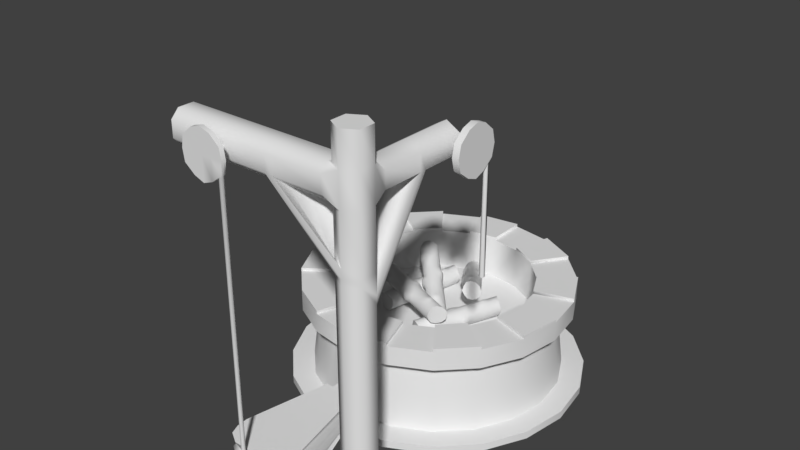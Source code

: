 # Source: Fireplace.blend  (saved by Blender 2.79.0; exported with 4.5.12 LTS)
import bpy
from mathutils import Matrix  # noqa: F401  (used for matrix-valued properties, if any)

bpy.ops.wm.read_factory_settings(use_empty=True)
scene = bpy.context.scene
scene.name = 'Scene'

# ---- collections
col_collection_1 = bpy.data.collections.new('Collection 1'); scene.collection.children.link(col_collection_1)

# ---- node groups
ng_auto_smooth = bpy.data.node_groups.new('Auto Smooth', 'GeometryNodeTree')
_s = ng_auto_smooth.interface.new_socket(name='Geometry', in_out='OUTPUT', socket_type='NodeSocketGeometry')
_s = ng_auto_smooth.interface.new_socket(name='Geometry', in_out='INPUT', socket_type='NodeSocketGeometry')
_s = ng_auto_smooth.interface.new_socket(name='Angle', in_out='INPUT', socket_type='NodeSocketFloat')
_s.subtype = 'ANGLE'
_s.min_value = 0.0
_s.max_value = 3.142
ng_auto_smooth.is_modifier = True
_N = ng_auto_smooth.nodes; _L = ng_auto_smooth.links
n0 = _N.new('NodeGroupOutput'); n0.name = 'Group Output'; n0.location = (480, -100)
n1 = _N.new('NodeGroupInput'); n1.name = 'Group Input'; n1.location = (-420, -300)
n2 = _N.new('NodeGroupInput'); n2.name = 'Group Input.001'; n2.location = (-60, -100)
n3 = _N.new('GeometryNodeSetShadeSmooth'); n3.name = 'Set Shade Smooth'; n3.location = (120, -100)
n3.domain = 'EDGE'
n4 = _N.new('GeometryNodeSetShadeSmooth'); n4.name = 'Set Shade Smooth.001'; n4.location = (300, -100)
n5 = _N.new('GeometryNodeInputMeshEdgeAngle'); n5.name = 'Edge Angle'; n5.location = (-420, -220)
n6 = _N.new('GeometryNodeInputEdgeSmooth'); n6.name = 'Is Edge Smooth'; n6.location = (-60, -160)
n7 = _N.new('GeometryNodeInputShadeSmooth'); n7.name = 'Is Face Smooth'; n7.location = (-240, -340)
n8 = _N.new('FunctionNodeBooleanMath'); n8.name = 'Boolean Math'; n8.location = (-60, -220)
n9 = _N.new('FunctionNodeCompare'); n9.name = 'Compare'; n9.location = (-240, -180)
n9.operation = 'LESS_EQUAL'
_L.new(n5.outputs[0], n9.inputs[0])
_L.new(n4.outputs[0], n0.inputs[0])
_L.new(n1.outputs[1], n9.inputs[1])
_L.new(n9.outputs[0], n8.inputs[0])
_L.new(n7.outputs[0], n8.inputs[1])
_L.new(n2.outputs[0], n3.inputs[0])
_L.new(n6.outputs[0], n3.inputs[1])
_L.new(n3.outputs[0], n4.inputs[0])
_L.new(n8.outputs[0], n3.inputs[2])
n0.is_active_output = True

# ---- world
world_world = bpy.data.worlds.new('World'); scene.world = world_world
world_world.color = (0.05088, 0.05088, 0.05088)
world_world.use_sun_shadow = False
world_world.sun_shadow_jitter_overblur = 0.0
world_world.cycles.sampling_method = 'MANUAL'

# ---- meshes
me_circle = bpy.data.meshes.new('Circle')
me_circle.from_pydata([(1.147e-07, 1.0, 0.7693), (-0.309, 0.9511, 0.7693), (-0.5878, 0.809, 0.7693), (-0.809, 0.5878, 0.7693), (-0.9511, 0.309, 0.7693), (-1.0, -3.537e-07, 0.7693), (-0.9511, -0.309, 0.7693), (-0.809, -0.5878, 0.7693), (-0.5878, -0.809, 0.7693), (-0.309, -0.9511, 0.7693), (4.406e-07, -1.0, 0.7693), (0.309, -0.9511, 0.7693), (0.5878, -0.809, 0.7693), (0.809, -0.5878, 0.7693), (0.9511, -0.309, 0.7693), (1.0, 6.557e-07, 0.7693), (0.9511, 0.309, 0.7693), (0.809, 0.5878, 0.7693), (0.5878, 0.809, 0.7693), (0.309, 0.9511, 0.7693), (1.147e-07, 1.0, 0.6243), (-0.309, 0.9511, 0.6243), (-0.5878, 0.809, 0.6243), (-0.809, 0.5878, 0.6243), (-0.9511, 0.309, 0.6243), (-1.0, -3.537e-07, 0.6243), (-0.9511, -0.309, 0.6243), (-0.809, -0.5878, 0.6243), (-0.5878, -0.809, 0.6243), (-0.309, -0.9511, 0.6243), (4.406e-07, -1.0, 0.6243), (0.309, -0.9511, 0.6243), (0.5878, -0.809, 0.6243), (0.809, -0.5878, 0.6243), (0.9511, -0.309, 0.6243), (1.0, 6.557e-07, 0.6243), (0.9511, 0.309, 0.6243), (0.809, 0.5878, 0.6243), (0.5878, 0.809, 0.6243), (0.309, 0.9511, 0.6243), (9.792e-08, 0.7058, 0.7693), (-0.2181, 0.6712, 0.7693), (-0.4148, 0.571, 0.7693), (-0.571, 0.4148, 0.7693), (-0.6712, 0.2181, 0.7693), (-0.7058, -2.535e-07, 0.7693), (-0.6712, -0.2181, 0.7693), (-0.571, -0.4148, 0.7693), (-0.4148, -0.571, 0.7693), (-0.2181, -0.6712, 0.7693), (3.279e-07, -0.7058, 0.7693), (0.2181, -0.6712, 0.7693), (0.4148, -0.571, 0.7693), (0.571, -0.4148, 0.7693), (0.6712, -0.2181, 0.7693), (0.7058, 4.589e-07, 0.7693), (0.6712, 0.2181, 0.7693), (0.571, 0.4148, 0.7693), (0.4148, 0.571, 0.7693), (0.2181, 0.6712, 0.7693), (1.066e-07, 0.8591, 0.6243), (-0.2655, 0.8171, 0.6243), (-0.505, 0.695, 0.6243), (-0.695, 0.505, 0.6243), (-0.8171, 0.2655, 0.6243), (-0.8591, -3.063e-07, 0.6243), (-0.8171, -0.2655, 0.6243), (-0.695, -0.505, 0.6243), (-0.505, -0.695, 0.6243), (-0.08406, -0.8829, 0.3263), (3.944e-07, -0.8964, 0.3263), (0.08406, -0.8829, 0.3263), (0.505, -0.695, 0.6243), (0.695, -0.505, 0.6243), (0.8171, -0.2655, 0.6243), (0.8591, 5.608e-07, 0.6243), (0.8171, 0.2655, 0.6243), (0.695, 0.505, 0.6243), (0.505, 0.695, 0.6243), (0.2655, 0.8171, 0.6243), (1.047e-07, 0.9275, 0.07571), (-0.2866, 0.8821, 0.07571), (-0.5452, 0.7503, 0.07571), (-0.7503, 0.5452, 0.07571), (-0.8821, 0.2866, 0.07571), (-0.9275, -3.308e-07, 0.07571), (-0.8821, -0.2866, 0.07571), (-0.7503, -0.5452, 0.07571), (-0.5452, -0.7503, 0.07571), (-0.08624, -0.8897, 0.2695), (3.938e-07, -0.9039, 0.2696), (0.08625, -0.8897, 0.2695), (0.5452, -0.7503, 0.07571), (0.7503, -0.5452, 0.07571), (0.8821, -0.2866, 0.07571), (0.9275, 6.053e-07, 0.07571), (0.8821, 0.2866, 0.07571), (0.7503, 0.5452, 0.07571), (0.5452, 0.7503, 0.07571), (0.2866, 0.8821, 0.07571), (9.792e-08, 0.7058, 0.4555), (-0.2181, 0.6712, 0.4555), (-0.4148, 0.571, 0.4555), (-0.571, 0.4148, 0.4555), (-0.6712, 0.2181, 0.4555), (-0.7058, -2.535e-07, 0.4555), (-0.6712, -0.2181, 0.4555), (-0.571, -0.4148, 0.4555), (-0.4148, -0.571, 0.4555), (-0.2181, -0.6712, 0.4555), (3.279e-07, -0.7058, 0.4555), (0.2181, -0.6712, 0.4555), (0.4148, -0.571, 0.4555), (0.571, -0.4148, 0.4555), (0.6712, -0.2181, 0.4555), (0.7058, 4.589e-07, 0.4555), (0.6712, 0.2181, 0.4555), (0.571, 0.4148, 0.4555), (0.4148, 0.571, 0.4555), (0.2181, 0.6712, 0.4555), (1.314e-07, 1.092, 0.07571), (-0.3374, 1.038, 0.07571), (-0.6417, 0.8832, 0.07571), (-0.8832, 0.6417, 0.07571), (-1.038, 0.3374, 0.07571), (-1.092, -3.705e-07, 0.07571), (-1.038, -0.3374, 0.07571), (-0.8832, -0.6417, 0.07571), (-0.6417, -0.8832, 0.07571), (-0.3374, -1.038, 0.07571), (4.872e-07, -1.092, 0.07571), (0.3374, -1.038, 0.07571), (0.6417, -0.8832, 0.07571), (0.8832, -0.6417, 0.07571), (1.038, -0.3374, 0.07571), (1.092, 7.314e-07, 0.07571), (1.038, 0.3374, 0.07571), (0.8832, 0.6417, 0.07571), (0.6417, 0.8832, 0.07571), (0.3374, 1.038, 0.07571), (1.314e-07, 1.092, 0.01996), (-0.3374, 1.038, 0.01996), (-0.6417, 0.8832, 0.01996), (-0.8832, 0.6417, 0.01996), (-1.038, 0.3374, 0.01996), (-1.092, -3.705e-07, 0.01996), (-1.038, -0.3374, 0.01996), (-0.8832, -0.6417, 0.01996), (-0.6417, -0.8832, 0.01996), (-0.3374, -1.038, 0.01996), (4.872e-07, -1.092, 0.01996), (0.3374, -1.038, 0.01996), (0.6417, -0.8832, 0.01996), (0.8832, -0.6417, 0.01996), (1.038, -0.3374, 0.01996), (1.092, 7.314e-07, 0.01996), (1.038, 0.3374, 0.01996), (0.8832, 0.6417, 0.01996), (0.6417, 0.8832, 0.01996), (0.3374, 1.038, 0.01996), (-0.309, 0.9511, 0.7919), (1.147e-07, 1.0, 0.7919), (-0.809, 0.5878, 0.7919), (-0.5878, 0.809, 0.7919), (-1.0, -3.537e-07, 0.7919), (-0.9511, 0.309, 0.7919), (-0.809, -0.5878, 0.7919), (-0.9511, -0.309, 0.7919), (-0.309, -0.9511, 0.7919), (-0.5878, -0.809, 0.7919), (0.309, -0.9511, 0.7919), (4.406e-07, -1.0, 0.7919), (0.809, -0.5878, 0.7919), (0.5878, -0.809, 0.7919), (1.0, 6.557e-07, 0.7919), (0.9511, -0.309, 0.7919), (0.809, 0.5878, 0.7919), (0.9511, 0.309, 0.7919), (0.309, 0.9511, 0.7919), (0.5878, 0.809, 0.7919), (-0.2181, 0.6712, 0.7919), (9.792e-08, 0.7058, 0.7919), (-0.571, 0.4148, 0.7919), (-0.4148, 0.571, 0.7919), (-0.7058, -2.535e-07, 0.7919), (-0.6712, 0.2181, 0.7919), (-0.571, -0.4148, 0.7919), (-0.6712, -0.2181, 0.7919), (-0.2181, -0.6712, 0.7919), (-0.4148, -0.571, 0.7919), (0.2181, -0.6712, 0.7919), (3.279e-07, -0.7058, 0.7919), (0.571, -0.4148, 0.7919), (0.4148, -0.571, 0.7919), (0.7058, 4.589e-07, 0.7919), (0.6712, -0.2181, 0.7919), (0.571, 0.4148, 0.7919), (0.6712, 0.2181, 0.7919), (0.2181, 0.6712, 0.7919), (0.4148, 0.571, 0.7919), (3.865e-07, -0.8591, 0.6243), (-0.2655, -0.8171, 0.6243), (0.2655, -0.8171, 0.6243), (4.069e-07, -0.9275, 0.07571), (-0.2866, -0.8821, 0.07571), (0.2866, -0.8821, 0.07571), (5.405e-07, -1.07, 0.2696), (5.411e-07, -1.07, 0.3263), (-0.08406, -1.07, 0.3263), (0.08406, -1.07, 0.3263), (-0.08624, -1.07, 0.2695), (0.08625, -1.07, 0.2695), (5.571e-07, -1.07, 0.1761), (5.579e-07, -1.07, 0.3456), (-0.1183, -1.07, 0.3456), (0.1183, -1.07, 0.3456), (-0.1214, -1.07, 0.1759), (0.1214, -1.07, 0.1759), (5.677e-07, -1.693, 0.01996), (5.686e-07, -1.693, 0.3456), (-0.2488, -1.693, 0.3456), (0.2488, -1.693, 0.3456), (-0.2553, -1.693, 0.01974), (0.2553, -1.693, 0.01974), (5.677e-07, -1.904, 0.01996), (5.686e-07, -1.904, 0.3456), (-0.0149, -1.951, 0.0367), (0.006702, -1.938, 0.0367), (0.2433, -1.779, 0.3456), (0.2497, -1.779, 0.01974), (5.64e-07, -1.779, 0.01996), (5.648e-07, -1.779, 0.3456), (-0.2497, -1.779, 0.01974), (-0.2433, -1.779, 0.3456), (0.2154, -1.85, 0.3456), (5.738e-07, -1.85, 0.3456), (-0.221, -1.85, 0.01974), (0.221, -1.85, 0.01974), (5.728e-07, -1.85, 0.01996), (-0.2154, -1.85, 0.3456), (-0.0077, -1.938, 0.0367), (-0.1283, -1.904, 0.3456), (0.1283, -1.904, 0.3456), (-0.1316, -1.904, 0.01974), (0.1316, -1.904, 0.01974), (0.006702, -1.963, 0.0367), (-0.0077, -1.963, 0.0367), (0.0139, -1.951, 0.0367), (0.7509, -1.596, 0.01974), (0.7509, -1.596, 2.679), (0.85, -1.653, 0.01974), (0.85, -1.653, 2.679), (0.85, -1.768, 0.01974), (0.85, -1.768, 2.679), (0.7509, -1.825, 0.01974), (0.7509, -1.825, 2.679), (0.6517, -1.768, 0.01974), (0.6517, -1.768, 2.679), (0.6517, -1.653, 0.01974), (0.6517, -1.653, 2.679), (0.7509, -1.596, 2.221), (0.85, -1.653, 2.221), (0.85, -1.768, 2.221), (0.7509, -1.825, 2.221), (0.6517, -1.768, 2.221), (0.6517, -1.653, 2.221), (0.7509, -1.596, 2.453), (0.85, -1.653, 2.453), (0.85, -1.768, 2.453), (0.7509, -1.825, 2.453), (0.6517, -1.768, 2.453), (0.6517, -1.653, 2.453), (0.85, -1.575, 2.395), (0.85, -1.575, 2.279), (0.6517, -1.575, 2.395), (0.6517, -1.575, 2.279), (0.7509, -1.575, 2.221), (0.7509, -1.575, 2.453), (0.85, -0.9497, 2.345), (0.85, -0.9497, 2.329), (0.6517, -0.932, 2.395), (0.6517, -0.932, 2.279), (0.7509, -0.932, 2.221), (0.7509, -0.932, 2.453), (0.6517, -0.9961, 2.279), (0.7509, -0.9961, 2.221), (0.85, -0.9784, 2.329), (0.85, -0.9784, 2.345), (0.7509, -0.9961, 2.453), (0.6517, -0.9961, 2.395), (0.85, -0.932, 2.395), (0.85, -0.932, 2.279), (0.85, -0.9961, 2.279), (0.85, -0.9961, 2.395), (0.6517, -0.9641, 2.279), (0.85, -0.9641, 2.279), (0.7509, -0.9641, 2.453), (0.7509, -0.9641, 2.221), (0.85, -0.9641, 2.395), (0.6517, -0.9641, 2.395), (0.85, -0.9641, 2.32), (0.85, -0.9641, 2.353), (0.9427, -0.9497, 2.345), (0.9427, -0.9497, 2.329), (0.9427, -0.9641, 2.32), (0.9427, -0.9641, 2.353), (0.9427, -0.9784, 2.345), (0.9427, -0.9784, 2.329), (0.9427, -0.818, 2.421), (0.9504, -0.8297, 2.246), (0.9504, -0.8475, 2.236), (0.9427, -0.9641, 2.506), (0.9427, -1.11, 2.421), (0.9427, -1.11, 2.253), (0.9886, -0.818, 2.421), (0.9809, -0.8297, 2.246), (0.9809, -0.8475, 2.236), (0.9886, -0.9641, 2.506), (0.9886, -1.11, 2.421), (0.9886, -1.11, 2.253), (0.6251, -1.825, 2.395), (0.6251, -1.825, 2.279), (0.6251, -1.768, 2.453), (0.6251, -1.768, 2.221), (0.6251, -1.653, 2.453), (0.6251, -1.653, 2.221), (0.6251, -1.596, 2.395), (0.6251, -1.596, 2.279), (-0.5484, -1.825, 2.395), (-0.5484, -1.825, 2.279), (-0.5484, -1.768, 2.453), (-0.5484, -1.768, 2.221), (-0.5484, -1.653, 2.453), (-0.5484, -1.653, 2.221), (-0.5484, -1.596, 2.395), (-0.5484, -1.596, 2.279), (-0.1021, -1.653, 2.453), (-0.1021, -1.596, 2.395), (-0.1021, -1.768, 2.453), (-0.1115, -1.825, 2.349), (-0.1115, -1.825, 2.324), (-0.1021, -1.768, 2.221), (-0.1021, -1.653, 2.221), (-0.1021, -1.596, 2.279), (-0.1639, -1.596, 2.395), (-0.1639, -1.768, 2.453), (-0.1545, -1.825, 2.324), (-0.1639, -1.653, 2.221), (-0.1639, -1.653, 2.453), (-0.1545, -1.825, 2.349), (-0.1639, -1.768, 2.221), (-0.1639, -1.596, 2.279), (-0.133, -1.653, 2.453), (-0.133, -1.825, 2.362), (-0.133, -1.768, 2.221), (-0.133, -1.596, 2.279), (-0.133, -1.596, 2.395), (-0.133, -1.768, 2.453), (-0.133, -1.825, 2.312), (-0.133, -1.653, 2.221), (-0.133, -1.825, 2.395), (-0.1021, -1.825, 2.395), (-0.1021, -1.825, 2.279), (-0.133, -1.825, 2.279), (-0.1639, -1.825, 2.279), (-0.1639, -1.825, 2.395), (-0.133, -1.935, 2.362), (-0.133, -1.935, 2.312), (-0.1115, -1.935, 2.349), (-0.1115, -1.935, 2.324), (-0.1545, -1.935, 2.324), (-0.1545, -1.935, 2.349), (-0.133, -1.935, 2.506), (-0.00826, -1.938, 2.233), (0.01431, -1.935, 2.421), (0.005258, -1.938, 2.24), (-0.2803, -1.935, 2.253), (-0.2803, -1.935, 2.421), (-0.133, -1.967, 2.506), (-0.00826, -1.965, 2.233), (0.01431, -1.967, 2.421), (0.005258, -1.965, 2.24), (-0.2803, -1.967, 2.253), (-0.2803, -1.967, 2.421), (0.2615, -1.653, 2.453), (0.2615, -1.825, 2.395), (0.3146, -1.768, 2.221), (0.2615, -1.596, 2.279), (0.2615, -1.596, 2.395), (0.2615, -1.768, 2.453), (0.2615, -1.825, 2.279), (0.3275, -1.653, 2.221), (0.2089, -1.596, 2.395), (0.2089, -1.768, 2.453), (0.2089, -1.825, 2.279), (0.2089, -1.653, 2.221), (0.2089, -1.653, 2.453), (0.2089, -1.825, 2.395), (0.2089, -1.768, 2.221), (0.2089, -1.596, 2.279), (0.85, -1.653, 1.817), (0.85, -1.768, 1.817), (0.7509, -1.825, 1.817), (0.6517, -1.768, 1.783), (0.6517, -1.653, 1.783), (0.7509, -1.596, 1.838), (0.7509, -1.596, 1.882), (0.85, -1.653, 1.882), (0.85, -1.768, 1.882), (0.7509, -1.825, 1.882), (0.6517, -1.768, 1.852), (0.6517, -1.653, 1.936), (0.7509, -1.34, 2.221), (0.85, -1.285, 2.395), (0.6517, -1.285, 2.395), (0.6517, -1.285, 2.279), (0.85, -1.285, 2.279), (0.7509, -1.285, 2.453), (0.6517, -1.24, 2.279), (0.85, -1.24, 2.279), (0.7509, -1.24, 2.453), (0.7509, -1.24, 2.221), (0.85, -1.24, 2.395), (0.6517, -1.24, 2.395), (0.85, -1.653, 1.624), (0.85, -1.768, 1.718), (0.7509, -1.825, 1.718), (0.6517, -1.768, 1.718), (0.6517, -1.653, 1.624), (0.7509, -1.596, 1.624), (0.7509, -1.595, 1.802), (0.85, -1.653, 1.677), (0.85, -1.768, 1.772), (0.7509, -1.825, 1.772), (0.6517, -1.768, 1.772), (0.6517, -1.653, 1.677), (-0.2803, -1.951, 2.421), (-0.133, -1.951, 2.506), (-0.01502, -1.951, 2.229), (-0.2803, -1.951, 2.253), (0.01431, -1.951, 2.421), (0.01202, -1.951, 2.244), (0.01431, -1.935, 2.253), (-0.133, -1.935, 2.168), (0.01431, -1.967, 2.253), (-0.133, -1.967, 2.168), (-0.133, -1.951, 2.168), (0.01431, -1.951, 2.253), (0.9657, -0.9641, 2.506), (0.9657, -0.818, 2.421), (0.9657, -1.11, 2.253), (0.9657, -1.11, 2.421), (0.9657, -0.8208, 2.251), (0.9657, -0.8564, 2.23), (0.9427, -0.9641, 2.168), (0.9427, -0.818, 2.253), (0.9886, -0.9641, 2.168), (0.9886, -0.818, 2.253), (0.9657, -0.818, 2.253), (0.9657, -0.9641, 2.168), (0.9657, -0.8208, 1.481), (0.9657, -0.8564, 1.481), (0.9504, -0.8475, 1.481), (0.9504, -0.8297, 1.481), (0.9809, -0.8475, 1.481), (0.9809, -0.8297, 1.481), (-0.1203, -1.07, 0.1939), (-0.1193, -1.07, 0.2241), (0.1203, -1.07, 0.1939), (0.1193, -1.07, 0.2241), (-0.2187, -1.693, 0.08037), (-0.2508, -1.693, 0.1219), (0.2187, -1.693, 0.08037), (0.2508, -1.693, 0.1219), (-0.1128, -1.875, 0.08037), (-0.1293, -1.904, 0.1219), (0.1128, -1.875, 0.08037), (0.1293, -1.904, 0.1219), (-0.2139, -1.767, 0.08037), (-0.2453, -1.779, 0.1219), (0.2453, -1.779, 0.1219), (0.2139, -1.767, 0.08037), (-0.1893, -1.829, 0.08037), (-0.2172, -1.85, 0.1219), (0.2172, -1.85, 0.1219), (0.1893, -1.829, 0.08037), (5.683e-07, -1.904, 0.122), (5.58e-07, -1.875, 0.08051), (-0.119, -1.07, 0.2555), (-0.1188, -1.07, 0.2877), (-0.1186, -1.07, 0.318), (0.119, -1.07, 0.2555), (0.1188, -1.07, 0.2877), (0.1186, -1.07, 0.318), (-0.2165, -1.693, 0.1797), (-0.2498, -1.693, 0.2391), (-0.2156, -1.693, 0.2792), (0.2165, -1.693, 0.1797), (0.2498, -1.693, 0.2391), (0.2156, -1.693, 0.2792), (-0.1116, -1.875, 0.1797), (-0.1288, -1.904, 0.2391), (-0.1111, -1.875, 0.2792), (0.1116, -1.875, 0.1797), (0.1288, -1.904, 0.2391), (0.1111, -1.875, 0.2792), (-0.2117, -1.767, 0.1797), (-0.2443, -1.779, 0.2391), (-0.2108, -1.767, 0.2792), (-0.1874, -1.829, 0.1797), (-0.2162, -1.85, 0.2391), (-0.1866, -1.829, 0.2792), (0.2108, -1.767, 0.2792), (0.2443, -1.779, 0.2391), (0.2117, -1.767, 0.1797), (0.1866, -1.829, 0.2792), (0.2162, -1.85, 0.2391), (0.1874, -1.829, 0.1797), (5.585e-07, -1.875, 0.2793), (5.685e-07, -1.904, 0.2391), (5.584e-07, -1.875, 0.1798), (-0.2066, -1.935, 2.484), (-0.2066, -1.967, 2.484), (-0.2066, -1.951, 2.484), (-0.2066, -1.935, 2.195), (-0.2066, -1.967, 2.195), (-0.2066, -1.951, 2.195), (-0.05934, -1.935, 2.484), (-0.05934, -1.967, 2.484), (-0.05934, -1.951, 2.484), (-0.05934, -1.935, 2.195), (-0.05934, -1.967, 2.195), (-0.05934, -1.936, 2.195), (-0.05934, -1.966, 2.195), (-0.05934, -1.951, 2.195), (-0.0665, -1.935, 2.299), (-0.0631, -1.935, 2.377), (-0.2066, -1.935, 2.295), (-0.2066, -1.935, 2.379), (0.02756, -1.935, 2.337), (-0.2935, -1.935, 2.337), (0.02756, -1.967, 2.337), (-0.2935, -1.967, 2.337), (0.02756, -1.951, 2.337), (-0.2935, -1.951, 2.337), (-0.2066, -1.967, 2.337), (-0.133, -1.967, 2.337), (-0.05934, -1.967, 2.337), (-0.06485, -1.935, 2.337), (-0.2066, -1.935, 2.337), (0.9427, -1.037, 2.484), (0.9886, -1.037, 2.484), (0.9657, -1.037, 2.484), (0.9427, -0.891, 2.484), (0.9886, -0.891, 2.484), (0.9657, -0.891, 2.484), (0.9427, -1.037, 2.195), (0.9886, -1.037, 2.195), (0.9657, -1.037, 2.195), (0.9427, -0.891, 2.195), (0.9886, -0.891, 2.195), (0.9466, -0.891, 2.195), (0.9848, -0.891, 2.195), (0.9657, -0.891, 2.195), (0.9427, -0.891, 2.295), (0.9427, -0.891, 2.379), (0.9427, -1.037, 2.295), (0.9427, -1.037, 2.379), (0.9427, -0.7978, 2.337), (0.9427, -1.13, 2.337), (0.9886, -0.7978, 2.337), (0.9886, -1.13, 2.337), (0.9657, -0.7978, 2.337), (0.9657, -1.13, 2.337), (0.9886, -1.037, 2.337), (0.9886, -0.9641, 2.337), (0.9886, -0.891, 2.337), (0.9427, -0.891, 2.337), (0.9427, -1.037, 2.337)], [], [(11, 10, 30, 31), (4, 3, 23, 24), (19, 18, 38, 39), (12, 11, 31, 32), (5, 4, 24, 25), (0, 19, 39, 20), (13, 12, 32, 33), (6, 5, 25, 26), (14, 13, 33, 34), (7, 6, 26, 27), (15, 14, 34, 35), (8, 7, 27, 28), (1, 0, 20, 21), (16, 15, 35, 36), (9, 8, 28, 29), (2, 1, 21, 22), (17, 16, 36, 37), (10, 9, 29, 30), (3, 2, 22, 23), (18, 17, 37, 38), (59, 58, 199, 198), (3, 4, 44, 43), (54, 14, 175, 195), (11, 12, 52, 51), (45, 44, 185, 184), (19, 0, 40, 59), (10, 11, 170, 171), (5, 6, 46, 45), (13, 14, 54, 53), (46, 6, 167, 187), (57, 56, 197, 196), (7, 8, 48, 47), (13, 53, 192, 172), (15, 16, 56, 55), (43, 42, 183, 182), (1, 2, 42, 41), (8, 9, 168, 169), (9, 10, 50, 49), (40, 0, 161, 181), (17, 18, 58, 57), (26, 25, 65, 66), (34, 33, 73, 74), (27, 26, 66, 67), (35, 34, 74, 75), (28, 27, 67, 68), (21, 20, 60, 61), (36, 35, 75, 76), (29, 28, 68, 201), (22, 21, 61, 62), (37, 36, 76, 77), (30, 29, 201, 200), (23, 22, 62, 63), (38, 37, 77, 78), (31, 30, 200, 202), (24, 23, 63, 64), (39, 38, 78, 79), (32, 31, 202, 72), (25, 24, 64, 65), (20, 39, 79, 60), (33, 32, 72, 73), (42, 43, 103, 102), (57, 58, 118, 117), (50, 51, 111, 110), (43, 44, 104, 103), (58, 59, 119, 118), (51, 52, 112, 111), (44, 45, 105, 104), (59, 40, 100, 119), (52, 53, 113, 112), (45, 46, 106, 105), (53, 54, 114, 113), (46, 47, 107, 106), (54, 55, 115, 114), (47, 48, 108, 107), (40, 41, 101, 100), (55, 56, 116, 115), (48, 49, 109, 108), (41, 42, 102, 101), (56, 57, 117, 116), (49, 50, 110, 109), (101, 109, 110, 100), (102, 108, 109, 101), (103, 107, 108, 102), (104, 106, 107, 103), (105, 106, 104), (111, 119, 100, 110), (112, 118, 119, 111), (113, 117, 118, 112), (114, 116, 117, 113), (115, 116, 114), (99, 98, 138, 139), (92, 205, 131, 132), (85, 84, 124, 125), (80, 99, 139, 120), (93, 92, 132, 133), (86, 85, 125, 126), (94, 93, 133, 134), (87, 86, 126, 127), (95, 94, 134, 135), (88, 87, 127, 128), (81, 80, 120, 121), (96, 95, 135, 136), (204, 88, 128, 129), (82, 81, 121, 122), (97, 96, 136, 137), (203, 204, 129, 130), (83, 82, 122, 123), (98, 97, 137, 138), (205, 203, 130, 131), (84, 83, 123, 124), (124, 123, 143, 144), (139, 138, 158, 159), (132, 131, 151, 152), (125, 124, 144, 145), (120, 139, 159, 140), (133, 132, 152, 153), (126, 125, 145, 146), (134, 133, 153, 154), (127, 126, 146, 147), (135, 134, 154, 155), (128, 127, 147, 148), (121, 120, 140, 141), (136, 135, 155, 156), (129, 128, 148, 149), (122, 121, 141, 142), (137, 136, 156, 157), (130, 129, 149, 150), (123, 122, 142, 143), (138, 137, 157, 158), (131, 130, 150, 151), (171, 170, 190, 191), (179, 178, 198, 199), (165, 164, 184, 185), (173, 172, 192, 193), (167, 166, 186, 187), (175, 174, 194, 195), (161, 160, 180, 181), (169, 168, 188, 189), (177, 176, 196, 197), (163, 162, 182, 183), (7, 47, 186, 166), (12, 13, 172, 173), (47, 46, 187, 186), (15, 55, 194, 174), (50, 10, 171, 191), (0, 1, 160, 161), (48, 8, 169, 189), (11, 51, 190, 170), (14, 15, 174, 175), (49, 48, 189, 188), (1, 41, 180, 160), (3, 43, 182, 162), (2, 3, 162, 163), (56, 16, 177, 197), (44, 4, 165, 185), (16, 17, 176, 177), (51, 50, 191, 190), (9, 49, 188, 168), (58, 18, 179, 199), (4, 5, 164, 165), (42, 2, 163, 183), (19, 59, 198, 178), (18, 19, 178, 179), (53, 52, 193, 192), (17, 57, 196, 176), (52, 12, 173, 193), (6, 7, 166, 167), (41, 40, 181, 180), (5, 45, 184, 164), (55, 54, 195, 194), (66, 86, 87, 67), (73, 93, 94, 74), (65, 85, 86, 66), (72, 92, 93, 73), (79, 99, 80, 60), (64, 84, 85, 65), (202, 205, 92, 72), (78, 98, 99, 79), (63, 83, 84, 64), (89, 90, 206, 210), (77, 97, 98, 78), (62, 82, 83, 63), (69, 89, 210, 208), (76, 96, 97, 77), (61, 81, 82, 62), (68, 88, 204, 201), (75, 95, 96, 76), (60, 80, 81, 61), (67, 87, 88, 68), (74, 94, 95, 75), (69, 70, 200, 201), (70, 71, 202, 200), (90, 89, 204, 203), (91, 90, 203, 205), (89, 69, 201, 204), (71, 91, 205, 202), (481, 480, 484, 485), (229, 481, 485, 237), (70, 69, 208, 207), (91, 71, 209, 211), (90, 91, 211, 206), (71, 70, 207, 209), (216, 212, 218, 222), (466, 216, 222, 470), (486, 487, 476, 477), (520, 486, 477, 503), (475, 474, 487, 486), (500, 475, 486, 520), (238, 237, 244, 224), (515, 234, 242, 505), (213, 214, 220, 219), (493, 215, 221, 499), (212, 217, 223, 218), (215, 213, 219, 221), (234, 235, 225, 242), (482, 236, 243, 474), (236, 238, 224, 243), (235, 239, 241, 225), (219, 220, 233, 231), (222, 218, 230, 232), (470, 222, 232, 478), (221, 219, 231, 228), (499, 221, 228, 512), (218, 223, 229, 230), (231, 233, 239, 235), (232, 230, 238, 236), (478, 232, 236, 482), (228, 231, 235, 234), (512, 228, 234, 515), (230, 229, 237, 238), (247, 441, 381, 245), (227, 375, 441, 247), (487, 224, 244, 476), (474, 243, 224, 487), (226, 438, 373, 240), (240, 373, 375, 227), (246, 379, 438, 226), (245, 381, 379, 246), (266, 249, 251, 267), (267, 251, 253, 268), (268, 253, 255, 269), (269, 255, 257, 270), (270, 257, 259, 271), (271, 259, 249, 266), (254, 256, 258, 248), (248, 250, 252, 254), (257, 255, 249, 259), (251, 249, 255, 253), (411, 265, 260, 406), (410, 264, 265, 411), (409, 263, 264, 410), (408, 262, 263, 409), (407, 261, 262, 408), (406, 260, 261, 407), (271, 266, 277, 274), (274, 275, 327, 326), (265, 264, 323, 325), (262, 268, 269, 263), (261, 267, 268, 262), (261, 260, 276, 273), (301, 287, 306, 305), (297, 294, 281, 282), (269, 270, 322, 320), (266, 267, 272, 277), (267, 261, 273, 272), (260, 265, 275, 276), (281, 280, 283, 282), (282, 283, 290, 291), (299, 296, 283, 280), (295, 297, 282, 291), (294, 299, 280, 281), (296, 298, 290, 283), (420, 422, 293, 288), (418, 423, 289, 284), (419, 421, 285, 292), (423, 420, 288, 289), (421, 418, 284, 285), (422, 419, 292, 293), (278, 279, 291, 290), (300, 286, 292, 295), (301, 278, 290, 298), (286, 287, 293, 292), (287, 301, 298, 293), (279, 300, 295, 291), (288, 293, 298, 296), (284, 289, 299, 294), (292, 285, 297, 295), (289, 288, 296, 299), (285, 284, 294, 297), (278, 301, 305, 302), (550, 567, 312), (566, 556, 313), (279, 278, 302, 303), (286, 300, 304, 307), (287, 286, 307, 306), (300, 279, 303, 304), (573, 450, 319, 571), (555, 448, 317, 554), (577, 565, 308, 568), (565, 553, 308), (578, 566, 313, 569), (559, 564, 455), (576, 560, 457, 570), (574, 557, 456, 575), (452, 315, 465, 460), (558, 459, 456, 557), (552, 451, 318, 551), (572, 449, 314, 570), (350, 364, 329, 331), (365, 345, 330, 328), (348, 344, 334, 332), (263, 269, 320, 321), (275, 265, 325, 327), (264, 263, 321, 323), (270, 271, 324, 322), (271, 274, 326, 324), (331, 330, 332, 333), (329, 328, 330, 331), (333, 332, 334, 335), (364, 365, 328, 329), (351, 347, 333, 335), (344, 351, 335, 334), (345, 348, 332, 330), (347, 350, 331, 333), (395, 398, 341, 342), (393, 396, 336, 338), (392, 399, 343, 337), (399, 395, 342, 343), (394, 397, 361, 362), (396, 392, 337, 336), (397, 393, 338, 361), (398, 394, 362, 341), (359, 354, 350, 347), (357, 352, 348, 345), (356, 355, 351, 344), (355, 359, 347, 351), (339, 353, 366, 368), (352, 356, 344, 348), (360, 357, 345, 365), (354, 363, 364, 350), (341, 362, 363, 354), (361, 338, 357, 360), (336, 337, 356, 352), (346, 358, 367, 370), (343, 342, 359, 355), (337, 343, 355, 356), (338, 336, 352, 357), (342, 341, 354, 359), (353, 339, 361, 360), (339, 340, 362, 361), (358, 346, 364, 363), (346, 349, 365, 364), (349, 353, 360, 365), (340, 358, 363, 362), (530, 535, 442), (536, 527, 374), (358, 340, 369, 367), (349, 346, 370, 371), (340, 339, 368, 369), (353, 349, 371, 366), (526, 446, 445, 525), (523, 436, 383, 522), (549, 537, 376, 540), (548, 536, 374, 539), (521, 538, 377), (537, 524, 376), (545, 522, 383, 542), (547, 528, 378, 546), (529, 437, 378, 528), (544, 439, 382, 542), (543, 440, 380, 541), (323, 321, 390, 386), (320, 322, 389, 385), (324, 326, 388, 384), (321, 320, 385, 390), (327, 325, 391, 387), (326, 327, 387, 388), (322, 324, 384, 389), (325, 323, 386, 391), (385, 389, 393, 397), (384, 388, 392, 396), (390, 385, 397, 394), (388, 387, 399, 392), (389, 384, 396, 393), (430, 405, 400, 431), (431, 400, 401, 432), (432, 401, 402, 433), (433, 402, 403, 434), (405, 406, 407, 400), (400, 407, 408, 401), (401, 408, 409, 402), (402, 409, 390, 394), (404, 403, 398, 395), (409, 410, 386, 390), (410, 411, 391, 386), (405, 404, 395, 399), (403, 402, 394, 398), (411, 406, 387, 391), (406, 405, 399, 387), (272, 273, 416, 413), (276, 275, 415, 412), (274, 277, 417, 414), (273, 276, 412, 416), (275, 274, 414, 415), (277, 272, 413, 417), (413, 416, 419, 422), (414, 417, 420, 423), (415, 414, 423, 418), (417, 413, 422, 420), (434, 403, 404, 435), (430, 431, 416, 412), (429, 428, 418, 421), (431, 424, 419, 416), (428, 435, 415, 418), (248, 429, 424, 250), (250, 424, 425, 252), (252, 425, 426, 254), (254, 426, 427, 256), (256, 427, 428, 258), (258, 428, 429, 248), (424, 429, 421, 419), (424, 431, 432, 425), (425, 432, 433, 426), (426, 433, 434, 427), (427, 434, 435, 428), (435, 430, 412, 415), (435, 404, 405, 430), (539, 374, 440, 543), (540, 376, 439, 544), (527, 372, 437, 529), (521, 377, 436, 523), (524, 443, 446, 526), (530, 532, 443), (533, 531, 445), (534, 533, 445, 446), (381, 441, 447, 444), (532, 534, 446, 443), (441, 375, 442, 447), (568, 308, 449, 572), (550, 312, 451, 552), (556, 454, 459, 558), (309, 452, 460, 463), (553, 311, 448, 555), (569, 313, 450, 573), (559, 561, 454), (562, 560, 456), (315, 452, 458, 457), (561, 563, 459, 454), (452, 309, 455, 458), (563, 562, 456, 459), (461, 460, 465, 464), (462, 463, 460, 461), (310, 309, 463, 462), (316, 453, 461, 464), (453, 310, 462, 461), (315, 316, 464, 465), (506, 479, 483, 509), (479, 478, 482, 483), (223, 472, 481, 229), (472, 473, 480, 481), (494, 471, 479, 506), (471, 470, 478, 479), (509, 483, 475, 500), (483, 482, 474, 475), (217, 468, 472, 223), (468, 469, 473, 472), (237, 485, 476, 244), (485, 484, 477, 476), (488, 467, 471, 494), (467, 466, 470, 471), (214, 490, 496, 220), (510, 501, 502, 511), (489, 488, 494, 495), (239, 511, 502, 241), (495, 507, 508, 496), (510, 509, 500, 501), (220, 496, 508, 233), (507, 510, 511, 508), (495, 494, 506, 507), (233, 508, 511, 239), (512, 515, 516, 513), (507, 506, 509, 510), (480, 514, 517, 484), (514, 513, 516, 517), (498, 499, 512, 513), (473, 497, 514, 480), (497, 498, 513, 514), (492, 493, 499, 498), (469, 491, 497, 473), (491, 492, 498, 497), (515, 505, 504, 516), (484, 517, 503, 477), (517, 516, 504, 503), (501, 519, 518, 502), (241, 502, 518, 225), (518, 519, 504, 505), (501, 500, 520, 519), (225, 518, 505, 242), (519, 520, 503, 504), (489, 495, 496, 490), (372, 521, 523, 437), (437, 523, 522, 378), (376, 524, 526, 439), (439, 526, 525, 382), (374, 527, 529, 440), (440, 529, 528, 380), (373, 438, 534, 532), (438, 379, 533, 534), (379, 381, 444, 531, 533), (375, 373, 532, 530, 442), (541, 380, 528, 547), (368, 536, 548), (367, 369, 535, 530, 443), (368, 366, 372, 527, 536), (370, 537, 549), (370, 367, 443, 524, 537), (366, 371, 538, 521, 372), (546, 378, 522, 545), (377, 540, 544, 436), (442, 539, 543, 447), (447, 543, 541, 444), (436, 544, 542, 383), (531, 547, 546, 445), (445, 546, 545, 525), (525, 545, 542, 382), (444, 541, 547, 531), (538, 549, 540, 377), (369, 368, 548), (535, 548, 539, 442), (535, 369, 548), (538, 371, 549), (371, 370, 549), (311, 550, 552, 448), (448, 552, 551, 317), (308, 553, 555, 449), (449, 555, 554, 314), (313, 556, 558, 450), (450, 558, 557, 319), (453, 316, 562, 563), (310, 453, 563, 561), (316, 315, 457, 560, 562), (309, 310, 561, 559, 455), (575, 456, 560, 576), (302, 565, 577), (304, 303, 564, 559, 454), (302, 305, 311, 553, 565), (307, 566, 578), (307, 304, 454, 556, 566), (305, 306, 567, 550, 311), (571, 319, 557, 574), (312, 569, 573, 451), (455, 568, 572, 458), (458, 572, 570, 457), (451, 573, 571, 318), (317, 575, 576, 554), (551, 574, 575, 317), (318, 571, 574, 551), (554, 576, 570, 314), (303, 302, 577), (564, 577, 568, 455), (564, 303, 577), (567, 578, 569, 312), (567, 306, 578), (306, 307, 578)])
me_circle.polygons.foreach_set('use_smooth', [True] * 564)
_k = set([(470, 478), (472, 481), (474, 482), (474, 487), (476, 485), (476, 487), (478, 482), (481, 485), (494, 506), (496, 508), (497, 514), (499, 512), (500, 509), (500, 520), (502, 511), (502, 518), (503, 517), (503, 520), (505, 515), (505, 518), (506, 509), (508, 511), (512, 515), (514, 517)])
me_circle.attributes.new('sharp_edge', 'BOOLEAN', 'EDGE').data.foreach_set('value', [ (min(e.vertices), max(e.vertices)) in _k for e in me_circle.edges])
me_circle.use_remesh_preserve_volume = False
me_circle.use_remesh_preserve_attributes = False
me_circle.use_mirror_vertex_groups = False
me_circle.update()
me_cylinder_000 = bpy.data.meshes.new('Cylinder.000')
me_cylinder_000.from_pydata([(0.001722, 0.1394, -0.6807), (-2.565e-08, 0.1394, 0.6901), (0.06969, 0.1207, -0.6606), (0.06969, 0.1207, 0.6901), (0.1082, 0.06969, -0.6572), (0.1207, 0.06969, 0.6561), (0.1394, -1.444e-07, -0.662), (0.1394, -9.892e-08, 0.6561), (0.1082, -0.06969, -0.6572), (0.1207, -0.06969, 0.6706), (0.06969, -0.1207, -0.6606), (0.06969, -0.1207, 0.6706), (0.001722, -0.1394, -0.6807), (-4.601e-09, -0.1394, 0.6706), (-0.06969, -0.1207, -0.7132), (-0.06969, -0.1207, 0.6706), (-0.1207, -0.06969, -0.7418), (-0.1207, -0.06969, 0.6592), (-0.1394, -2.066e-07, -0.7418), (-0.1394, -1.576e-07, 0.6567), (-0.1207, 0.06969, -0.7418), (-0.1207, 0.06969, 0.6567), (-0.06969, 0.1207, -0.7132), (-0.06969, 0.1207, 0.6773), (-2.565e-08, 0.1394, 0.1521), (0.06969, 0.1207, 0.1521), (0.1207, 0.06969, 0.1521), (0.1394, -1.162e-07, 0.1521), (0.1207, -0.06969, 0.1521), (0.06969, -0.1207, 0.1521), (-4.601e-09, -0.1394, 0.1521), (-0.06969, -0.1207, 0.1521), (-0.1207, -0.06969, 0.1521), (-0.139, 0.003942, 0.1532), (-0.1132, 0.06534, 0.1894), (-0.07297, 0.1184, 0.1532), (0.06969, 0.1207, -0.04265), (0.1225, 0.08488, -0.04278), (0.1229, -0.08616, -0.04357), (0.06969, -0.1207, -0.04265), (-4.601e-09, -0.1394, -0.04265), (-0.06969, -0.1207, -0.04265), (-0.1207, -0.06969, -0.04265), (-0.139, 0.003942, -0.05469), (-0.1132, 0.06534, -0.09362), (-0.07297, 0.1184, -0.05469), (-2.565e-08, 0.1394, -0.04265), (-0.133, 0.07852, 0.1087), (-0.1096, 0.119, 0.08171), (-0.1563, 0.03807, 0.08171), (-0.1563, 0.03807, 0.02778), (-0.133, 0.07852, 0.0008138), (-0.1096, 0.119, 0.02778), (-2.565e-08, 0.1394, 0.05474), (0.06969, 0.1207, 0.05474), (0.1228, 0.06366, 0.0325), (0.1318, -0.002366, 0.0505), (0.1231, -0.06709, 0.03069), (0.06969, -0.1207, 0.05474), (-4.601e-09, -0.1394, 0.05474), (-0.06969, -0.1207, 0.05474), (-0.1207, -0.06969, 0.05474), (-0.139, 0.003942, 0.04927), (-0.07297, 0.1184, 0.04927), (-0.1563, 0.03807, 0.05474), (-0.1423, 0.08625, 0.05474), (-0.1096, 0.119, 0.05474), (-0.1207, 0.0001017, -0.7418), (-0.06969, -0.0002309, -0.7132), (0.001722, -0.0003012, -0.6807), (0.06969, -0.0003804, -0.6606), (0.1082, -0.0001021, -0.6572), (-0.06969, -0.0624, -0.7132), (0.001722, -0.06215, -0.6807), (0.06969, -0.06159, -0.6606), (0.001722, -0.121, -0.6807), (-0.06969, 0.06221, -0.7132), (0.001722, 0.06195, -0.6807), (0.06969, 0.06138, -0.6606), (0.001722, 0.121, -0.6807), (-2.424e-08, 0.1207, 0.6825), (-0.06969, 0.06969, 0.6706), (-2.039e-08, 0.06969, 0.6776), (0.06969, 0.06969, 0.6706), (-0.1207, -1.49e-07, 0.6706), (-0.06969, -1.484e-07, 0.6835), (-1.512e-08, -1.329e-07, 0.6991), (0.06969, -1.186e-07, 0.6835), (0.1207, -1.043e-07, 0.6706), (-0.06969, -0.06969, 0.6835), (-9.863e-09, -0.06969, 0.6991), (0.06969, -0.06969, 0.6835), (-6.011e-09, -0.1207, 0.6798), (0.06969, 0.1207, -0.1971), (0.06149, 0.1247, -0.3822), (0.0647, 0.1246, -0.4957), (0.1217, 0.06592, -0.1356), (0.1145, 0.06969, -0.3499), (0.1113, 0.06969, -0.5036), (0.131, 0.001082, -0.1534), (0.1394, -1.337e-07, -0.3523), (0.1394, -1.39e-07, -0.5072), (0.122, -0.06482, -0.1374), (0.1145, -0.06969, -0.3499), (0.1113, -0.06969, -0.5036), (0.06969, -0.1207, -0.1971), (0.06969, -0.1207, -0.3516), (0.06969, -0.1207, -0.5061), (0.0004305, -0.1394, -0.2022), (-0.00294, -0.1406, -0.395), (-0.001763, -0.1408, -0.5148), (-0.06969, -0.1207, -0.2103), (-0.06677, -0.1142, -0.3713), (-0.0646, -0.1145, -0.5508), (-0.1207, -0.06969, -0.2174), (-0.1207, -0.07255, -0.403), (-0.1197, -0.07282, -0.5291), (-0.1391, 0.002956, -0.2265), (-0.1392, 0.001971, -0.3983), (-0.1393, 0.0009853, -0.57), (-0.1151, 0.06643, -0.2557), (-0.117, 0.06751, -0.4177), (-0.1188, 0.0686, -0.5798), (-0.07215, 0.119, -0.2193), (-0.06565, 0.1236, -0.3972), (-0.06207, 0.1238, -0.5147), (0.003869, 0.1331, -0.53), (-0.003768, 0.1333, -0.36), (0.0004304, 0.1394, -0.2022), (-2.565e-08, 0.1394, 0.2817), (-2.565e-08, 0.1394, 0.4114), (-2.565e-08, 0.1394, 0.541), (0.07282, 0.1212, 0.499), (0.06233, 0.1395, 0.4109), (0.07314, 0.1206, 0.3231), (0.1144, 0.06677, 0.5182), (0.1149, 0.06593, 0.3045), (0.1409, 0.003233, 0.4996), (0.1519, -0.01555, 0.4118), (0.1412, 0.002674, 0.3238), (0.1207, -0.06969, 0.541), (0.1207, -0.06969, 0.4114), (0.1207, -0.06969, 0.2817), (0.06969, -0.1207, 0.541), (0.06969, -0.1207, 0.4114), (0.06969, -0.1207, 0.2817), (-4.601e-09, -0.1394, 0.541), (-4.601e-09, -0.1394, 0.4114), (-4.601e-09, -0.1394, 0.2817), (-0.06969, -0.1207, 0.541), (-0.06969, -0.1207, 0.4114), (-0.06969, -0.1207, 0.2817), (-0.1207, -0.06969, 0.541), (-0.1207, -0.06969, 0.4114), (-0.1207, -0.06969, 0.2817), (-0.1393, 0.0009854, 0.5412), (-0.1392, 0.001971, 0.4119), (-0.1391, 0.002956, 0.2826), (-0.1188, 0.0686, 0.5503), (-0.117, 0.06751, 0.43), (-0.1151, 0.06643, 0.3097), (-0.07051, 0.1201, 0.5412), (-0.07133, 0.1196, 0.4119), (-0.07215, 0.119, 0.2826), (0.1617, 0.03797, -0.003475), (0.1615, 0.05549, -0.04325), (0.1619, -0.002389, 0.0121), (0.1696, -0.006549, -0.0431), (0.1619, -0.04194, -0.005432), (0.1618, -0.05751, -0.04325), (0.1613, 0.03992, -0.08338), (0.1614, 0.0003766, -0.1009), (0.1615, -0.03998, -0.08533), (0.03896, 0.1478, -0.4192), (0.04216, 0.1477, -0.4665), (-0.04289, 0.1472, -0.4248), (-0.03968, 0.1471, -0.472), (0.00284, 0.1473, -0.4929), (-0.003569, 0.1475, -0.3984), (0.1068, 0.1132, 0.4597), (0.1056, 0.1205, 0.4111), (0.107, 0.1128, 0.3625), (0.132, 0.07801, 0.4657), (0.1372, 0.08089, 0.4114), (0.1323, 0.07748, 0.357), (0.15, 0.03825, 0.4602), (0.1559, 0.03339, 0.4117), (0.1503, 0.03782, 0.363), (-0.03952, -0.1423, -0.435), (-0.03878, -0.1424, -0.4842), (-0.07605, -0.1247, -0.4295), (-0.07503, -0.1249, -0.4927), (-0.1093, -0.102, -0.4373), (-0.1086, -0.1022, -0.4876)], [], [(131, 1, 3, 132), (132, 3, 5, 135), (135, 5, 7, 137), (137, 7, 9, 140), (140, 9, 11, 143), (143, 11, 13, 146), (146, 13, 15, 149), (149, 15, 17, 152), (152, 17, 19, 155), (155, 19, 21, 158), (76, 20, 22), (158, 21, 23, 161), (161, 23, 1, 131), (79, 22, 0), (63, 35, 24, 53), (34, 35, 48, 47), (45, 44, 51, 52), (61, 32, 33, 62), (60, 31, 32, 61), (59, 30, 31, 60), (58, 29, 30, 59), (57, 28, 29, 58), (56, 27, 28, 57), (55, 26, 27, 56), (54, 25, 26, 55), (53, 24, 25, 54), (128, 46, 36, 93), (93, 36, 37, 96), (55, 56, 166, 164), (37, 55, 164, 165), (102, 38, 39, 105), (105, 39, 40, 108), (108, 40, 41, 111), (111, 41, 42, 114), (114, 42, 43, 117), (117, 43, 44, 120), (120, 44, 45, 123), (123, 45, 46, 128), (65, 47, 48, 66), (64, 49, 47, 65), (33, 34, 47, 49), (44, 43, 50, 51), (63, 45, 52, 66), (62, 33, 49, 64), (43, 62, 64, 50), (35, 63, 66, 48), (50, 64, 65, 51), (51, 65, 66, 52), (46, 53, 54, 36), (36, 54, 55, 37), (57, 38, 169, 168), (99, 96, 170, 171), (38, 57, 58, 39), (39, 58, 59, 40), (40, 59, 60, 41), (41, 60, 61, 42), (42, 61, 62, 43), (45, 63, 53, 46), (18, 20, 67), (75, 10, 12), (74, 8, 10), (6, 8, 71), (23, 80, 1), (21, 81, 23), (19, 17, 84), (3, 1, 80), (5, 3, 83), (7, 5, 88), (4, 71, 70, 78), (77, 78, 70, 69), (73, 72, 68, 69), (16, 67, 68, 72), (16, 18, 67), (4, 6, 71), (69, 70, 74, 73), (14, 72, 73, 75), (14, 16, 72), (70, 71, 8, 74), (12, 14, 75), (73, 74, 10, 75), (2, 78, 77, 79), (69, 68, 76, 77), (68, 67, 20, 76), (2, 4, 78), (77, 76, 22, 79), (0, 2, 79), (81, 82, 80, 23), (83, 3, 80, 82), (87, 83, 82, 86), (85, 86, 82, 81), (84, 85, 81, 21), (88, 5, 83, 87), (9, 88, 87, 91), (91, 87, 86, 90), (89, 90, 86, 85), (17, 15, 89), (21, 19, 84), (9, 7, 88), (11, 91, 90, 92), (15, 13, 92), (84, 17, 89, 85), (11, 9, 91), (89, 15, 92, 90), (13, 11, 92), (22, 125, 126, 0), (124, 127, 178, 175), (124, 123, 128, 127), (20, 122, 125, 22), (122, 121, 124, 125), (121, 120, 123, 124), (18, 119, 122, 20), (119, 118, 121, 122), (118, 117, 120, 121), (16, 116, 119, 18), (116, 115, 118, 119), (115, 114, 117, 118), (14, 113, 116, 16), (113, 110, 189, 191), (112, 111, 114, 115), (12, 110, 113, 14), (116, 113, 191, 193), (109, 108, 111, 112), (10, 107, 110, 12), (107, 106, 109, 110), (106, 105, 108, 109), (8, 104, 107, 10), (104, 103, 106, 107), (103, 102, 105, 106), (6, 101, 104, 8), (101, 100, 103, 104), (100, 99, 102, 103), (4, 98, 101, 6), (98, 97, 100, 101), (97, 96, 99, 100), (2, 95, 98, 4), (95, 94, 97, 98), (94, 93, 96, 97), (0, 126, 95, 2), (127, 94, 173, 178), (127, 128, 93, 94), (35, 163, 129, 24), (163, 162, 130, 129), (162, 161, 131, 130), (34, 160, 163, 35), (160, 159, 162, 163), (159, 158, 161, 162), (33, 157, 160, 34), (157, 156, 159, 160), (156, 155, 158, 159), (32, 154, 157, 33), (154, 153, 156, 157), (153, 152, 155, 156), (31, 151, 154, 32), (151, 150, 153, 154), (150, 149, 152, 153), (30, 148, 151, 31), (148, 147, 150, 151), (147, 146, 149, 150), (29, 145, 148, 30), (145, 144, 147, 148), (144, 143, 146, 147), (28, 142, 145, 29), (142, 141, 144, 145), (141, 140, 143, 144), (27, 139, 142, 28), (139, 138, 141, 142), (138, 137, 140, 141), (26, 136, 139, 27), (139, 136, 184, 187), (137, 138, 186, 185), (25, 134, 136, 26), (135, 137, 185, 182), (134, 133, 180, 181), (24, 129, 134, 25), (129, 130, 133, 134), (130, 131, 132, 133), (170, 165, 167, 171), (171, 167, 169, 172), (165, 164, 166, 167), (167, 166, 168, 169), (38, 102, 172, 169), (56, 57, 168, 166), (102, 99, 171, 172), (96, 37, 165, 170), (176, 175, 178, 177), (177, 178, 173, 174), (94, 95, 174, 173), (95, 126, 177, 174), (126, 125, 176, 177), (125, 124, 175, 176), (184, 183, 186, 187), (183, 182, 185, 186), (181, 180, 183, 184), (180, 179, 182, 183), (133, 132, 179, 180), (132, 135, 182, 179), (136, 134, 181, 184), (138, 139, 187, 186), (191, 190, 192, 193), (189, 188, 190, 191), (112, 115, 192, 190), (115, 116, 193, 192), (109, 112, 190, 188), (110, 109, 188, 189)])
me_cylinder_000.polygons.foreach_set('use_smooth', [True] * 204)
me_cylinder_000.use_remesh_preserve_volume = False
me_cylinder_000.use_remesh_preserve_attributes = False
me_cylinder_000.use_mirror_vertex_groups = False
me_cylinder_000.update()
me_cylinder_002 = bpy.data.meshes.new('Cylinder.002')
me_cylinder_002.from_pydata([(0.001722, 0.1394, -0.6807), (-2.565e-08, 0.1394, 0.6901), (0.06969, 0.1207, -0.6606), (0.06969, 0.1207, 0.6901), (0.1082, 0.06969, -0.6572), (0.1207, 0.06969, 0.6561), (0.1394, -1.444e-07, -0.662), (0.1394, -9.892e-08, 0.6561), (0.1082, -0.06969, -0.6572), (0.1207, -0.06969, 0.6706), (0.06969, -0.1207, -0.6606), (0.06969, -0.1207, 0.6706), (0.001722, -0.1394, -0.6807), (-4.601e-09, -0.1394, 0.6706), (-0.06969, -0.1207, -0.7132), (-0.06969, -0.1207, 0.6706), (-0.1207, -0.06969, -0.7418), (-0.1207, -0.06969, 0.6592), (-0.1394, -2.066e-07, -0.7418), (-0.1394, -1.576e-07, 0.6567), (-0.1207, 0.06969, -0.7418), (-0.1207, 0.06969, 0.6567), (-0.06969, 0.1207, -0.7132), (-0.06969, 0.1207, 0.6773), (-2.565e-08, 0.1394, 0.1521), (0.06969, 0.1207, 0.1521), (0.1207, 0.06969, 0.1521), (0.1394, -1.162e-07, 0.1521), (0.1207, -0.06969, 0.1521), (0.06969, -0.1207, 0.1521), (-4.601e-09, -0.1394, 0.1521), (-0.06969, -0.1207, 0.1521), (-0.1207, -0.06969, 0.1521), (-0.139, 0.003942, 0.1532), (-0.1132, 0.06534, 0.1894), (-0.07297, 0.1184, 0.1532), (0.06969, 0.1207, -0.04265), (0.1225, 0.08488, -0.04278), (0.1229, -0.08616, -0.04357), (0.06969, -0.1207, -0.04265), (-4.601e-09, -0.1394, -0.04265), (-0.06969, -0.1207, -0.04265), (-0.1207, -0.06969, -0.04265), (-0.139, 0.003942, -0.05469), (-0.1132, 0.06534, -0.09362), (-0.07297, 0.1184, -0.05469), (-2.565e-08, 0.1394, -0.04265), (-0.133, 0.07852, 0.1087), (-0.1096, 0.119, 0.08171), (-0.1563, 0.03807, 0.08171), (-0.1563, 0.03807, 0.02778), (-0.133, 0.07852, 0.0008138), (-0.1096, 0.119, 0.02778), (-2.565e-08, 0.1394, 0.05474), (0.06969, 0.1207, 0.05474), (0.1228, 0.06366, 0.0325), (0.1318, -0.002366, 0.0505), (0.1231, -0.06709, 0.03069), (0.06969, -0.1207, 0.05474), (-4.601e-09, -0.1394, 0.05474), (-0.06969, -0.1207, 0.05474), (-0.1207, -0.06969, 0.05474), (-0.139, 0.003942, 0.04927), (-0.07297, 0.1184, 0.04927), (-0.1563, 0.03807, 0.05474), (-0.1423, 0.08625, 0.05474), (-0.1096, 0.119, 0.05474), (-0.1207, 0.0001017, -0.7418), (-0.06969, -0.0002309, -0.7132), (0.001722, -0.0003012, -0.6807), (0.06969, -0.0003804, -0.6606), (0.1082, -0.0001021, -0.6572), (-0.06969, -0.0624, -0.7132), (0.001722, -0.06215, -0.6807), (0.06969, -0.06159, -0.6606), (0.001722, -0.121, -0.6807), (-0.06969, 0.06221, -0.7132), (0.001722, 0.06195, -0.6807), (0.06969, 0.06138, -0.6606), (0.001722, 0.121, -0.6807), (-2.424e-08, 0.1207, 0.6825), (-0.06969, 0.06969, 0.6706), (-2.039e-08, 0.06969, 0.6776), (0.06969, 0.06969, 0.6706), (-0.1207, -1.49e-07, 0.6706), (-0.06969, -1.484e-07, 0.6835), (-1.512e-08, -1.329e-07, 0.6991), (0.06969, -1.186e-07, 0.6835), (0.1207, -1.043e-07, 0.6706), (-0.06969, -0.06969, 0.6835), (-9.863e-09, -0.06969, 0.6991), (0.06969, -0.06969, 0.6835), (-6.011e-09, -0.1207, 0.6798), (0.06969, 0.1207, -0.1971), (0.06149, 0.1247, -0.3822), (0.0647, 0.1246, -0.4957), (0.1217, 0.06592, -0.1356), (0.1145, 0.06969, -0.3499), (0.1113, 0.06969, -0.5036), (0.131, 0.001082, -0.1534), (0.1394, -1.337e-07, -0.3523), (0.1394, -1.39e-07, -0.5072), (0.122, -0.06482, -0.1374), (0.1145, -0.06969, -0.3499), (0.1113, -0.06969, -0.5036), (0.06969, -0.1207, -0.1971), (0.06969, -0.1207, -0.3516), (0.06969, -0.1207, -0.5061), (0.0004305, -0.1394, -0.2022), (-0.00294, -0.1406, -0.395), (-0.001763, -0.1408, -0.5148), (-0.06969, -0.1207, -0.2103), (-0.06677, -0.1142, -0.3713), (-0.0646, -0.1145, -0.5508), (-0.1207, -0.06969, -0.2174), (-0.1207, -0.07255, -0.403), (-0.1197, -0.07282, -0.5291), (-0.1391, 0.002956, -0.2265), (-0.1392, 0.001971, -0.3983), (-0.1393, 0.0009853, -0.57), (-0.1151, 0.06643, -0.2557), (-0.117, 0.06751, -0.4177), (-0.1188, 0.0686, -0.5798), (-0.07215, 0.119, -0.2193), (-0.06565, 0.1236, -0.3972), (-0.06207, 0.1238, -0.5147), (0.003869, 0.1331, -0.53), (-0.003768, 0.1333, -0.36), (0.0004304, 0.1394, -0.2022), (-2.565e-08, 0.1394, 0.2817), (-2.565e-08, 0.1394, 0.4114), (-2.565e-08, 0.1394, 0.541), (0.07282, 0.1212, 0.499), (0.06233, 0.1395, 0.4109), (0.07314, 0.1206, 0.3231), (0.1144, 0.06677, 0.5182), (0.1149, 0.06593, 0.3045), (0.1409, 0.003233, 0.4996), (0.1519, -0.01555, 0.4118), (0.1412, 0.002674, 0.3238), (0.1207, -0.06969, 0.541), (0.1207, -0.06969, 0.4114), (0.1207, -0.06969, 0.2817), (0.06969, -0.1207, 0.541), (0.06969, -0.1207, 0.4114), (0.06969, -0.1207, 0.2817), (-4.601e-09, -0.1394, 0.541), (-4.601e-09, -0.1394, 0.4114), (-4.601e-09, -0.1394, 0.2817), (-0.06969, -0.1207, 0.541), (-0.06969, -0.1207, 0.4114), (-0.06969, -0.1207, 0.2817), (-0.1207, -0.06969, 0.541), (-0.1207, -0.06969, 0.4114), (-0.1207, -0.06969, 0.2817), (-0.1393, 0.0009854, 0.5412), (-0.1392, 0.001971, 0.4119), (-0.1391, 0.002956, 0.2826), (-0.1188, 0.0686, 0.5503), (-0.117, 0.06751, 0.43), (-0.1151, 0.06643, 0.3097), (-0.07051, 0.1201, 0.5412), (-0.07133, 0.1196, 0.4119), (-0.07215, 0.119, 0.2826), (0.1617, 0.03797, -0.003475), (0.1615, 0.05549, -0.04325), (0.1619, -0.002389, 0.0121), (0.1696, -0.006549, -0.0431), (0.1619, -0.04194, -0.005432), (0.1618, -0.05751, -0.04325), (0.1613, 0.03992, -0.08338), (0.1614, 0.0003766, -0.1009), (0.1615, -0.03998, -0.08533), (0.03896, 0.1478, -0.4192), (0.04216, 0.1477, -0.4665), (-0.04289, 0.1472, -0.4248), (-0.03968, 0.1471, -0.472), (0.00284, 0.1473, -0.4929), (-0.003569, 0.1475, -0.3984), (0.1068, 0.1132, 0.4597), (0.1056, 0.1205, 0.4111), (0.107, 0.1128, 0.3625), (0.132, 0.07801, 0.4657), (0.1372, 0.08089, 0.4114), (0.1323, 0.07748, 0.357), (0.15, 0.03825, 0.4602), (0.1559, 0.03339, 0.4117), (0.1503, 0.03782, 0.363), (-0.03952, -0.1423, -0.435), (-0.03878, -0.1424, -0.4842), (-0.07605, -0.1247, -0.4295), (-0.07503, -0.1249, -0.4927), (-0.1093, -0.102, -0.4373), (-0.1086, -0.1022, -0.4876)], [], [(131, 1, 3, 132), (132, 3, 5, 135), (135, 5, 7, 137), (137, 7, 9, 140), (140, 9, 11, 143), (143, 11, 13, 146), (146, 13, 15, 149), (149, 15, 17, 152), (152, 17, 19, 155), (155, 19, 21, 158), (76, 20, 22), (158, 21, 23, 161), (161, 23, 1, 131), (79, 22, 0), (63, 35, 24, 53), (34, 35, 48, 47), (45, 44, 51, 52), (61, 32, 33, 62), (60, 31, 32, 61), (59, 30, 31, 60), (58, 29, 30, 59), (57, 28, 29, 58), (56, 27, 28, 57), (55, 26, 27, 56), (54, 25, 26, 55), (53, 24, 25, 54), (128, 46, 36, 93), (93, 36, 37, 96), (55, 56, 166, 164), (37, 55, 164, 165), (102, 38, 39, 105), (105, 39, 40, 108), (108, 40, 41, 111), (111, 41, 42, 114), (114, 42, 43, 117), (117, 43, 44, 120), (120, 44, 45, 123), (123, 45, 46, 128), (65, 47, 48, 66), (64, 49, 47, 65), (33, 34, 47, 49), (44, 43, 50, 51), (63, 45, 52, 66), (62, 33, 49, 64), (43, 62, 64, 50), (35, 63, 66, 48), (50, 64, 65, 51), (51, 65, 66, 52), (46, 53, 54, 36), (36, 54, 55, 37), (57, 38, 169, 168), (99, 96, 170, 171), (38, 57, 58, 39), (39, 58, 59, 40), (40, 59, 60, 41), (41, 60, 61, 42), (42, 61, 62, 43), (45, 63, 53, 46), (18, 20, 67), (75, 10, 12), (74, 8, 10), (6, 8, 71), (23, 80, 1), (21, 81, 23), (19, 17, 84), (3, 1, 80), (5, 3, 83), (7, 5, 88), (4, 71, 70, 78), (77, 78, 70, 69), (73, 72, 68, 69), (16, 67, 68, 72), (16, 18, 67), (4, 6, 71), (69, 70, 74, 73), (14, 72, 73, 75), (14, 16, 72), (70, 71, 8, 74), (12, 14, 75), (73, 74, 10, 75), (2, 78, 77, 79), (69, 68, 76, 77), (68, 67, 20, 76), (2, 4, 78), (77, 76, 22, 79), (0, 2, 79), (81, 82, 80, 23), (83, 3, 80, 82), (87, 83, 82, 86), (85, 86, 82, 81), (84, 85, 81, 21), (88, 5, 83, 87), (9, 88, 87, 91), (91, 87, 86, 90), (89, 90, 86, 85), (17, 15, 89), (21, 19, 84), (9, 7, 88), (11, 91, 90, 92), (15, 13, 92), (84, 17, 89, 85), (11, 9, 91), (89, 15, 92, 90), (13, 11, 92), (22, 125, 126, 0), (124, 127, 178, 175), (124, 123, 128, 127), (20, 122, 125, 22), (122, 121, 124, 125), (121, 120, 123, 124), (18, 119, 122, 20), (119, 118, 121, 122), (118, 117, 120, 121), (16, 116, 119, 18), (116, 115, 118, 119), (115, 114, 117, 118), (14, 113, 116, 16), (113, 110, 189, 191), (112, 111, 114, 115), (12, 110, 113, 14), (116, 113, 191, 193), (109, 108, 111, 112), (10, 107, 110, 12), (107, 106, 109, 110), (106, 105, 108, 109), (8, 104, 107, 10), (104, 103, 106, 107), (103, 102, 105, 106), (6, 101, 104, 8), (101, 100, 103, 104), (100, 99, 102, 103), (4, 98, 101, 6), (98, 97, 100, 101), (97, 96, 99, 100), (2, 95, 98, 4), (95, 94, 97, 98), (94, 93, 96, 97), (0, 126, 95, 2), (127, 94, 173, 178), (127, 128, 93, 94), (35, 163, 129, 24), (163, 162, 130, 129), (162, 161, 131, 130), (34, 160, 163, 35), (160, 159, 162, 163), (159, 158, 161, 162), (33, 157, 160, 34), (157, 156, 159, 160), (156, 155, 158, 159), (32, 154, 157, 33), (154, 153, 156, 157), (153, 152, 155, 156), (31, 151, 154, 32), (151, 150, 153, 154), (150, 149, 152, 153), (30, 148, 151, 31), (148, 147, 150, 151), (147, 146, 149, 150), (29, 145, 148, 30), (145, 144, 147, 148), (144, 143, 146, 147), (28, 142, 145, 29), (142, 141, 144, 145), (141, 140, 143, 144), (27, 139, 142, 28), (139, 138, 141, 142), (138, 137, 140, 141), (26, 136, 139, 27), (139, 136, 184, 187), (137, 138, 186, 185), (25, 134, 136, 26), (135, 137, 185, 182), (134, 133, 180, 181), (24, 129, 134, 25), (129, 130, 133, 134), (130, 131, 132, 133), (170, 165, 167, 171), (171, 167, 169, 172), (165, 164, 166, 167), (167, 166, 168, 169), (38, 102, 172, 169), (56, 57, 168, 166), (102, 99, 171, 172), (96, 37, 165, 170), (176, 175, 178, 177), (177, 178, 173, 174), (94, 95, 174, 173), (95, 126, 177, 174), (126, 125, 176, 177), (125, 124, 175, 176), (184, 183, 186, 187), (183, 182, 185, 186), (181, 180, 183, 184), (180, 179, 182, 183), (133, 132, 179, 180), (132, 135, 182, 179), (136, 134, 181, 184), (138, 139, 187, 186), (191, 190, 192, 193), (189, 188, 190, 191), (112, 115, 192, 190), (115, 116, 193, 192), (109, 112, 190, 188), (110, 109, 188, 189)])
me_cylinder_002.polygons.foreach_set('use_smooth', [True] * 204)
me_cylinder_002.use_remesh_preserve_volume = False
me_cylinder_002.use_remesh_preserve_attributes = False
me_cylinder_002.use_mirror_vertex_groups = False
me_cylinder_002.update()
me_cylinder_004 = bpy.data.meshes.new('Cylinder.004')
me_cylinder_004.from_pydata([(0.001722, 0.1394, -0.6807), (-2.565e-08, 0.1394, 0.6901), (0.06969, 0.1207, -0.6606), (0.06969, 0.1207, 0.6901), (0.1082, 0.06969, -0.6572), (0.1207, 0.06969, 0.6561), (0.1394, -1.444e-07, -0.662), (0.1394, -9.892e-08, 0.6561), (0.1082, -0.06969, -0.6572), (0.1207, -0.06969, 0.6706), (0.06969, -0.1207, -0.6606), (0.06969, -0.1207, 0.6706), (0.001722, -0.1394, -0.6807), (-4.601e-09, -0.1394, 0.6706), (-0.06969, -0.1207, -0.7132), (-0.06969, -0.1207, 0.6706), (-0.1207, -0.06969, -0.7418), (-0.1207, -0.06969, 0.6592), (-0.1394, -2.066e-07, -0.7418), (-0.1394, -1.576e-07, 0.6567), (-0.1207, 0.06969, -0.7418), (-0.1207, 0.06969, 0.6567), (-0.06969, 0.1207, -0.7132), (-0.06969, 0.1207, 0.6773), (-2.565e-08, 0.1394, 0.1521), (0.06969, 0.1207, 0.1521), (0.1207, 0.06969, 0.1521), (0.1394, -1.162e-07, 0.1521), (0.1207, -0.06969, 0.1521), (0.06969, -0.1207, 0.1521), (-4.601e-09, -0.1394, 0.1521), (-0.06969, -0.1207, 0.1521), (-0.1207, -0.06969, 0.1521), (-0.139, 0.003942, 0.1532), (-0.1132, 0.06534, 0.1894), (-0.07297, 0.1184, 0.1532), (0.06969, 0.1207, -0.04265), (0.1225, 0.08488, -0.04278), (0.1229, -0.08616, -0.04357), (0.06969, -0.1207, -0.04265), (-4.601e-09, -0.1394, -0.04265), (-0.06969, -0.1207, -0.04265), (-0.1207, -0.06969, -0.04265), (-0.139, 0.003942, -0.05469), (-0.1132, 0.06534, -0.09362), (-0.07297, 0.1184, -0.05469), (-2.565e-08, 0.1394, -0.04265), (-0.133, 0.07852, 0.1087), (-0.1096, 0.119, 0.08171), (-0.1563, 0.03807, 0.08171), (-0.1563, 0.03807, 0.02778), (-0.133, 0.07852, 0.0008138), (-0.1096, 0.119, 0.02778), (-2.565e-08, 0.1394, 0.05474), (0.06969, 0.1207, 0.05474), (0.1228, 0.06366, 0.0325), (0.1318, -0.002366, 0.0505), (0.1231, -0.06709, 0.03069), (0.06969, -0.1207, 0.05474), (-4.601e-09, -0.1394, 0.05474), (-0.06969, -0.1207, 0.05474), (-0.1207, -0.06969, 0.05474), (-0.139, 0.003942, 0.04927), (-0.07297, 0.1184, 0.04927), (-0.1563, 0.03807, 0.05474), (-0.1423, 0.08625, 0.05474), (-0.1096, 0.119, 0.05474), (-0.1207, 0.0001017, -0.7418), (-0.06969, -0.0002309, -0.7132), (0.001722, -0.0003012, -0.6807), (0.06969, -0.0003804, -0.6606), (0.1082, -0.0001021, -0.6572), (-0.06969, -0.0624, -0.7132), (0.001722, -0.06215, -0.6807), (0.06969, -0.06159, -0.6606), (0.001722, -0.121, -0.6807), (-0.06969, 0.06221, -0.7132), (0.001722, 0.06195, -0.6807), (0.06969, 0.06138, -0.6606), (0.001722, 0.121, -0.6807), (-2.424e-08, 0.1207, 0.6825), (-0.06969, 0.06969, 0.6706), (-2.039e-08, 0.06969, 0.6776), (0.06969, 0.06969, 0.6706), (-0.1207, -1.49e-07, 0.6706), (-0.06969, -1.484e-07, 0.6835), (-1.512e-08, -1.329e-07, 0.6991), (0.06969, -1.186e-07, 0.6835), (0.1207, -1.043e-07, 0.6706), (-0.06969, -0.06969, 0.6835), (-9.863e-09, -0.06969, 0.6991), (0.06969, -0.06969, 0.6835), (-6.011e-09, -0.1207, 0.6798), (0.06969, 0.1207, -0.1971), (0.06149, 0.1247, -0.3822), (0.0647, 0.1246, -0.4957), (0.1217, 0.06592, -0.1356), (0.1145, 0.06969, -0.3499), (0.1113, 0.06969, -0.5036), (0.131, 0.001082, -0.1534), (0.1394, -1.337e-07, -0.3523), (0.1394, -1.39e-07, -0.5072), (0.122, -0.06482, -0.1374), (0.1145, -0.06969, -0.3499), (0.1113, -0.06969, -0.5036), (0.06969, -0.1207, -0.1971), (0.06969, -0.1207, -0.3516), (0.06969, -0.1207, -0.5061), (0.0004305, -0.1394, -0.2022), (-0.00294, -0.1406, -0.395), (-0.001763, -0.1408, -0.5148), (-0.06969, -0.1207, -0.2103), (-0.06677, -0.1142, -0.3713), (-0.0646, -0.1145, -0.5508), (-0.1207, -0.06969, -0.2174), (-0.1207, -0.07255, -0.403), (-0.1197, -0.07282, -0.5291), (-0.1391, 0.002956, -0.2265), (-0.1392, 0.001971, -0.3983), (-0.1393, 0.0009853, -0.57), (-0.1151, 0.06643, -0.2557), (-0.117, 0.06751, -0.4177), (-0.1188, 0.0686, -0.5798), (-0.07215, 0.119, -0.2193), (-0.06565, 0.1236, -0.3972), (-0.06207, 0.1238, -0.5147), (0.003869, 0.1331, -0.53), (-0.003768, 0.1333, -0.36), (0.0004304, 0.1394, -0.2022), (-2.565e-08, 0.1394, 0.2817), (-2.565e-08, 0.1394, 0.4114), (-2.565e-08, 0.1394, 0.541), (0.07282, 0.1212, 0.499), (0.06233, 0.1395, 0.4109), (0.07314, 0.1206, 0.3231), (0.1144, 0.06677, 0.5182), (0.1149, 0.06593, 0.3045), (0.1409, 0.003233, 0.4996), (0.1519, -0.01555, 0.4118), (0.1412, 0.002674, 0.3238), (0.1207, -0.06969, 0.541), (0.1207, -0.06969, 0.4114), (0.1207, -0.06969, 0.2817), (0.06969, -0.1207, 0.541), (0.06969, -0.1207, 0.4114), (0.06969, -0.1207, 0.2817), (-4.601e-09, -0.1394, 0.541), (-4.601e-09, -0.1394, 0.4114), (-4.601e-09, -0.1394, 0.2817), (-0.06969, -0.1207, 0.541), (-0.06969, -0.1207, 0.4114), (-0.06969, -0.1207, 0.2817), (-0.1207, -0.06969, 0.541), (-0.1207, -0.06969, 0.4114), (-0.1207, -0.06969, 0.2817), (-0.1393, 0.0009854, 0.5412), (-0.1392, 0.001971, 0.4119), (-0.1391, 0.002956, 0.2826), (-0.1188, 0.0686, 0.5503), (-0.117, 0.06751, 0.43), (-0.1151, 0.06643, 0.3097), (-0.07051, 0.1201, 0.5412), (-0.07133, 0.1196, 0.4119), (-0.07215, 0.119, 0.2826), (0.1617, 0.03797, -0.003475), (0.1615, 0.05549, -0.04325), (0.1619, -0.002389, 0.0121), (0.1696, -0.006549, -0.0431), (0.1619, -0.04194, -0.005432), (0.1618, -0.05751, -0.04325), (0.1613, 0.03992, -0.08338), (0.1614, 0.0003766, -0.1009), (0.1615, -0.03998, -0.08533), (0.03896, 0.1478, -0.4192), (0.04216, 0.1477, -0.4665), (-0.04289, 0.1472, -0.4248), (-0.03968, 0.1471, -0.472), (0.00284, 0.1473, -0.4929), (-0.003569, 0.1475, -0.3984), (0.1068, 0.1132, 0.4597), (0.1056, 0.1205, 0.4111), (0.107, 0.1128, 0.3625), (0.132, 0.07801, 0.4657), (0.1372, 0.08089, 0.4114), (0.1323, 0.07748, 0.357), (0.15, 0.03825, 0.4602), (0.1559, 0.03339, 0.4117), (0.1503, 0.03782, 0.363), (-0.03952, -0.1423, -0.435), (-0.03878, -0.1424, -0.4842), (-0.07605, -0.1247, -0.4295), (-0.07503, -0.1249, -0.4927), (-0.1093, -0.102, -0.4373), (-0.1086, -0.1022, -0.4876)], [], [(131, 1, 3, 132), (132, 3, 5, 135), (135, 5, 7, 137), (137, 7, 9, 140), (140, 9, 11, 143), (143, 11, 13, 146), (146, 13, 15, 149), (149, 15, 17, 152), (152, 17, 19, 155), (155, 19, 21, 158), (76, 20, 22), (158, 21, 23, 161), (161, 23, 1, 131), (79, 22, 0), (63, 35, 24, 53), (34, 35, 48, 47), (45, 44, 51, 52), (61, 32, 33, 62), (60, 31, 32, 61), (59, 30, 31, 60), (58, 29, 30, 59), (57, 28, 29, 58), (56, 27, 28, 57), (55, 26, 27, 56), (54, 25, 26, 55), (53, 24, 25, 54), (128, 46, 36, 93), (93, 36, 37, 96), (55, 56, 166, 164), (37, 55, 164, 165), (102, 38, 39, 105), (105, 39, 40, 108), (108, 40, 41, 111), (111, 41, 42, 114), (114, 42, 43, 117), (117, 43, 44, 120), (120, 44, 45, 123), (123, 45, 46, 128), (65, 47, 48, 66), (64, 49, 47, 65), (33, 34, 47, 49), (44, 43, 50, 51), (63, 45, 52, 66), (62, 33, 49, 64), (43, 62, 64, 50), (35, 63, 66, 48), (50, 64, 65, 51), (51, 65, 66, 52), (46, 53, 54, 36), (36, 54, 55, 37), (57, 38, 169, 168), (99, 96, 170, 171), (38, 57, 58, 39), (39, 58, 59, 40), (40, 59, 60, 41), (41, 60, 61, 42), (42, 61, 62, 43), (45, 63, 53, 46), (18, 20, 67), (75, 10, 12), (74, 8, 10), (6, 8, 71), (23, 80, 1), (21, 81, 23), (19, 17, 84), (3, 1, 80), (5, 3, 83), (7, 5, 88), (4, 71, 70, 78), (77, 78, 70, 69), (73, 72, 68, 69), (16, 67, 68, 72), (16, 18, 67), (4, 6, 71), (69, 70, 74, 73), (14, 72, 73, 75), (14, 16, 72), (70, 71, 8, 74), (12, 14, 75), (73, 74, 10, 75), (2, 78, 77, 79), (69, 68, 76, 77), (68, 67, 20, 76), (2, 4, 78), (77, 76, 22, 79), (0, 2, 79), (81, 82, 80, 23), (83, 3, 80, 82), (87, 83, 82, 86), (85, 86, 82, 81), (84, 85, 81, 21), (88, 5, 83, 87), (9, 88, 87, 91), (91, 87, 86, 90), (89, 90, 86, 85), (17, 15, 89), (21, 19, 84), (9, 7, 88), (11, 91, 90, 92), (15, 13, 92), (84, 17, 89, 85), (11, 9, 91), (89, 15, 92, 90), (13, 11, 92), (22, 125, 126, 0), (124, 127, 178, 175), (124, 123, 128, 127), (20, 122, 125, 22), (122, 121, 124, 125), (121, 120, 123, 124), (18, 119, 122, 20), (119, 118, 121, 122), (118, 117, 120, 121), (16, 116, 119, 18), (116, 115, 118, 119), (115, 114, 117, 118), (14, 113, 116, 16), (113, 110, 189, 191), (112, 111, 114, 115), (12, 110, 113, 14), (116, 113, 191, 193), (109, 108, 111, 112), (10, 107, 110, 12), (107, 106, 109, 110), (106, 105, 108, 109), (8, 104, 107, 10), (104, 103, 106, 107), (103, 102, 105, 106), (6, 101, 104, 8), (101, 100, 103, 104), (100, 99, 102, 103), (4, 98, 101, 6), (98, 97, 100, 101), (97, 96, 99, 100), (2, 95, 98, 4), (95, 94, 97, 98), (94, 93, 96, 97), (0, 126, 95, 2), (127, 94, 173, 178), (127, 128, 93, 94), (35, 163, 129, 24), (163, 162, 130, 129), (162, 161, 131, 130), (34, 160, 163, 35), (160, 159, 162, 163), (159, 158, 161, 162), (33, 157, 160, 34), (157, 156, 159, 160), (156, 155, 158, 159), (32, 154, 157, 33), (154, 153, 156, 157), (153, 152, 155, 156), (31, 151, 154, 32), (151, 150, 153, 154), (150, 149, 152, 153), (30, 148, 151, 31), (148, 147, 150, 151), (147, 146, 149, 150), (29, 145, 148, 30), (145, 144, 147, 148), (144, 143, 146, 147), (28, 142, 145, 29), (142, 141, 144, 145), (141, 140, 143, 144), (27, 139, 142, 28), (139, 138, 141, 142), (138, 137, 140, 141), (26, 136, 139, 27), (139, 136, 184, 187), (137, 138, 186, 185), (25, 134, 136, 26), (135, 137, 185, 182), (134, 133, 180, 181), (24, 129, 134, 25), (129, 130, 133, 134), (130, 131, 132, 133), (170, 165, 167, 171), (171, 167, 169, 172), (165, 164, 166, 167), (167, 166, 168, 169), (38, 102, 172, 169), (56, 57, 168, 166), (102, 99, 171, 172), (96, 37, 165, 170), (176, 175, 178, 177), (177, 178, 173, 174), (94, 95, 174, 173), (95, 126, 177, 174), (126, 125, 176, 177), (125, 124, 175, 176), (184, 183, 186, 187), (183, 182, 185, 186), (181, 180, 183, 184), (180, 179, 182, 183), (133, 132, 179, 180), (132, 135, 182, 179), (136, 134, 181, 184), (138, 139, 187, 186), (191, 190, 192, 193), (189, 188, 190, 191), (112, 115, 192, 190), (115, 116, 193, 192), (109, 112, 190, 188), (110, 109, 188, 189)])
me_cylinder_004.polygons.foreach_set('use_smooth', [True] * 204)
me_cylinder_004.use_remesh_preserve_volume = False
me_cylinder_004.use_remesh_preserve_attributes = False
me_cylinder_004.use_mirror_vertex_groups = False
me_cylinder_004.update()
me_cylinder_003 = bpy.data.meshes.new('Cylinder.003')
me_cylinder_003.from_pydata([(0.001722, 0.1394, -0.6807), (-2.565e-08, 0.1394, 0.6901), (0.06969, 0.1207, -0.6606), (0.06969, 0.1207, 0.6901), (0.1082, 0.06969, -0.6572), (0.1207, 0.06969, 0.6561), (0.1394, -1.444e-07, -0.662), (0.1394, -9.892e-08, 0.6561), (0.1082, -0.06969, -0.6572), (0.1207, -0.06969, 0.6706), (0.06969, -0.1207, -0.6606), (0.06969, -0.1207, 0.6706), (0.001722, -0.1394, -0.6807), (-4.601e-09, -0.1394, 0.6706), (-0.06969, -0.1207, -0.7132), (-0.06969, -0.1207, 0.6706), (-0.1207, -0.06969, -0.7418), (-0.1207, -0.06969, 0.6592), (-0.1394, -2.066e-07, -0.7418), (-0.1394, -1.576e-07, 0.6567), (-0.1207, 0.06969, -0.7418), (-0.1207, 0.06969, 0.6567), (-0.06969, 0.1207, -0.7132), (-0.06969, 0.1207, 0.6773), (-2.565e-08, 0.1394, 0.1521), (0.06969, 0.1207, 0.1521), (0.1207, 0.06969, 0.1521), (0.1394, -1.162e-07, 0.1521), (0.1207, -0.06969, 0.1521), (0.06969, -0.1207, 0.1521), (-4.601e-09, -0.1394, 0.1521), (-0.06969, -0.1207, 0.1521), (-0.1207, -0.06969, 0.1521), (-0.139, 0.003942, 0.1532), (-0.1132, 0.06534, 0.1894), (-0.07297, 0.1184, 0.1532), (0.06969, 0.1207, -0.04265), (0.1225, 0.08488, -0.04278), (0.1229, -0.08616, -0.04357), (0.06969, -0.1207, -0.04265), (-4.601e-09, -0.1394, -0.04265), (-0.06969, -0.1207, -0.04265), (-0.1207, -0.06969, -0.04265), (-0.139, 0.003942, -0.05469), (-0.1132, 0.06534, -0.09362), (-0.07297, 0.1184, -0.05469), (-2.565e-08, 0.1394, -0.04265), (-0.133, 0.07852, 0.1087), (-0.1096, 0.119, 0.08171), (-0.1563, 0.03807, 0.08171), (-0.1563, 0.03807, 0.02778), (-0.133, 0.07852, 0.0008138), (-0.1096, 0.119, 0.02778), (-2.565e-08, 0.1394, 0.05474), (0.06969, 0.1207, 0.05474), (0.1228, 0.06366, 0.0325), (0.1318, -0.002366, 0.0505), (0.1231, -0.06709, 0.03069), (0.06969, -0.1207, 0.05474), (-4.601e-09, -0.1394, 0.05474), (-0.06969, -0.1207, 0.05474), (-0.1207, -0.06969, 0.05474), (-0.139, 0.003942, 0.04927), (-0.07297, 0.1184, 0.04927), (-0.1563, 0.03807, 0.05474), (-0.1423, 0.08625, 0.05474), (-0.1096, 0.119, 0.05474), (-0.1207, 0.0001017, -0.7418), (-0.06969, -0.0002309, -0.7132), (0.001722, -0.0003012, -0.6807), (0.06969, -0.0003804, -0.6606), (0.1082, -0.0001021, -0.6572), (-0.06969, -0.0624, -0.7132), (0.001722, -0.06215, -0.6807), (0.06969, -0.06159, -0.6606), (0.001722, -0.121, -0.6807), (-0.06969, 0.06221, -0.7132), (0.001722, 0.06195, -0.6807), (0.06969, 0.06138, -0.6606), (0.001722, 0.121, -0.6807), (-2.424e-08, 0.1207, 0.6825), (-0.06969, 0.06969, 0.6706), (-2.039e-08, 0.06969, 0.6776), (0.06969, 0.06969, 0.6706), (-0.1207, -1.49e-07, 0.6706), (-0.06969, -1.484e-07, 0.6835), (-1.512e-08, -1.329e-07, 0.6991), (0.06969, -1.186e-07, 0.6835), (0.1207, -1.043e-07, 0.6706), (-0.06969, -0.06969, 0.6835), (-9.863e-09, -0.06969, 0.6991), (0.06969, -0.06969, 0.6835), (-6.011e-09, -0.1207, 0.6798), (0.06969, 0.1207, -0.1971), (0.06149, 0.1247, -0.3822), (0.0647, 0.1246, -0.4957), (0.1217, 0.06592, -0.1356), (0.1145, 0.06969, -0.3499), (0.1113, 0.06969, -0.5036), (0.131, 0.001082, -0.1534), (0.1394, -1.337e-07, -0.3523), (0.1394, -1.39e-07, -0.5072), (0.122, -0.06482, -0.1374), (0.1145, -0.06969, -0.3499), (0.1113, -0.06969, -0.5036), (0.06969, -0.1207, -0.1971), (0.06969, -0.1207, -0.3516), (0.06969, -0.1207, -0.5061), (0.0004305, -0.1394, -0.2022), (-0.00294, -0.1406, -0.395), (-0.001763, -0.1408, -0.5148), (-0.06969, -0.1207, -0.2103), (-0.06677, -0.1142, -0.3713), (-0.0646, -0.1145, -0.5508), (-0.1207, -0.06969, -0.2174), (-0.1207, -0.07255, -0.403), (-0.1197, -0.07282, -0.5291), (-0.1391, 0.002956, -0.2265), (-0.1392, 0.001971, -0.3983), (-0.1393, 0.0009853, -0.57), (-0.1151, 0.06643, -0.2557), (-0.117, 0.06751, -0.4177), (-0.1188, 0.0686, -0.5798), (-0.07215, 0.119, -0.2193), (-0.06565, 0.1236, -0.3972), (-0.06207, 0.1238, -0.5147), (0.003869, 0.1331, -0.53), (-0.003768, 0.1333, -0.36), (0.0004304, 0.1394, -0.2022), (-2.565e-08, 0.1394, 0.2817), (-2.565e-08, 0.1394, 0.4114), (-2.565e-08, 0.1394, 0.541), (0.07282, 0.1212, 0.499), (0.06233, 0.1395, 0.4109), (0.07314, 0.1206, 0.3231), (0.1144, 0.06677, 0.5182), (0.1149, 0.06593, 0.3045), (0.1409, 0.003233, 0.4996), (0.1519, -0.01555, 0.4118), (0.1412, 0.002674, 0.3238), (0.1207, -0.06969, 0.541), (0.1207, -0.06969, 0.4114), (0.1207, -0.06969, 0.2817), (0.06969, -0.1207, 0.541), (0.06969, -0.1207, 0.4114), (0.06969, -0.1207, 0.2817), (-4.601e-09, -0.1394, 0.541), (-4.601e-09, -0.1394, 0.4114), (-4.601e-09, -0.1394, 0.2817), (-0.06969, -0.1207, 0.541), (-0.06969, -0.1207, 0.4114), (-0.06969, -0.1207, 0.2817), (-0.1207, -0.06969, 0.541), (-0.1207, -0.06969, 0.4114), (-0.1207, -0.06969, 0.2817), (-0.1393, 0.0009854, 0.5412), (-0.1392, 0.001971, 0.4119), (-0.1391, 0.002956, 0.2826), (-0.1188, 0.0686, 0.5503), (-0.117, 0.06751, 0.43), (-0.1151, 0.06643, 0.3097), (-0.07051, 0.1201, 0.5412), (-0.07133, 0.1196, 0.4119), (-0.07215, 0.119, 0.2826), (0.1617, 0.03797, -0.003475), (0.1615, 0.05549, -0.04325), (0.1619, -0.002389, 0.0121), (0.1696, -0.006549, -0.0431), (0.1619, -0.04194, -0.005432), (0.1618, -0.05751, -0.04325), (0.1613, 0.03992, -0.08338), (0.1614, 0.0003766, -0.1009), (0.1615, -0.03998, -0.08533), (0.03896, 0.1478, -0.4192), (0.04216, 0.1477, -0.4665), (-0.04289, 0.1472, -0.4248), (-0.03968, 0.1471, -0.472), (0.00284, 0.1473, -0.4929), (-0.003569, 0.1475, -0.3984), (0.1068, 0.1132, 0.4597), (0.1056, 0.1205, 0.4111), (0.107, 0.1128, 0.3625), (0.132, 0.07801, 0.4657), (0.1372, 0.08089, 0.4114), (0.1323, 0.07748, 0.357), (0.15, 0.03825, 0.4602), (0.1559, 0.03339, 0.4117), (0.1503, 0.03782, 0.363), (-0.03952, -0.1423, -0.435), (-0.03878, -0.1424, -0.4842), (-0.07605, -0.1247, -0.4295), (-0.07503, -0.1249, -0.4927), (-0.1093, -0.102, -0.4373), (-0.1086, -0.1022, -0.4876)], [], [(131, 1, 3, 132), (132, 3, 5, 135), (135, 5, 7, 137), (137, 7, 9, 140), (140, 9, 11, 143), (143, 11, 13, 146), (146, 13, 15, 149), (149, 15, 17, 152), (152, 17, 19, 155), (155, 19, 21, 158), (76, 20, 22), (158, 21, 23, 161), (161, 23, 1, 131), (79, 22, 0), (63, 35, 24, 53), (34, 35, 48, 47), (45, 44, 51, 52), (61, 32, 33, 62), (60, 31, 32, 61), (59, 30, 31, 60), (58, 29, 30, 59), (57, 28, 29, 58), (56, 27, 28, 57), (55, 26, 27, 56), (54, 25, 26, 55), (53, 24, 25, 54), (128, 46, 36, 93), (93, 36, 37, 96), (55, 56, 166, 164), (37, 55, 164, 165), (102, 38, 39, 105), (105, 39, 40, 108), (108, 40, 41, 111), (111, 41, 42, 114), (114, 42, 43, 117), (117, 43, 44, 120), (120, 44, 45, 123), (123, 45, 46, 128), (65, 47, 48, 66), (64, 49, 47, 65), (33, 34, 47, 49), (44, 43, 50, 51), (63, 45, 52, 66), (62, 33, 49, 64), (43, 62, 64, 50), (35, 63, 66, 48), (50, 64, 65, 51), (51, 65, 66, 52), (46, 53, 54, 36), (36, 54, 55, 37), (57, 38, 169, 168), (99, 96, 170, 171), (38, 57, 58, 39), (39, 58, 59, 40), (40, 59, 60, 41), (41, 60, 61, 42), (42, 61, 62, 43), (45, 63, 53, 46), (18, 20, 67), (75, 10, 12), (74, 8, 10), (6, 8, 71), (23, 80, 1), (21, 81, 23), (19, 17, 84), (3, 1, 80), (5, 3, 83), (7, 5, 88), (4, 71, 70, 78), (77, 78, 70, 69), (73, 72, 68, 69), (16, 67, 68, 72), (16, 18, 67), (4, 6, 71), (69, 70, 74, 73), (14, 72, 73, 75), (14, 16, 72), (70, 71, 8, 74), (12, 14, 75), (73, 74, 10, 75), (2, 78, 77, 79), (69, 68, 76, 77), (68, 67, 20, 76), (2, 4, 78), (77, 76, 22, 79), (0, 2, 79), (81, 82, 80, 23), (83, 3, 80, 82), (87, 83, 82, 86), (85, 86, 82, 81), (84, 85, 81, 21), (88, 5, 83, 87), (9, 88, 87, 91), (91, 87, 86, 90), (89, 90, 86, 85), (17, 15, 89), (21, 19, 84), (9, 7, 88), (11, 91, 90, 92), (15, 13, 92), (84, 17, 89, 85), (11, 9, 91), (89, 15, 92, 90), (13, 11, 92), (22, 125, 126, 0), (124, 127, 178, 175), (124, 123, 128, 127), (20, 122, 125, 22), (122, 121, 124, 125), (121, 120, 123, 124), (18, 119, 122, 20), (119, 118, 121, 122), (118, 117, 120, 121), (16, 116, 119, 18), (116, 115, 118, 119), (115, 114, 117, 118), (14, 113, 116, 16), (113, 110, 189, 191), (112, 111, 114, 115), (12, 110, 113, 14), (116, 113, 191, 193), (109, 108, 111, 112), (10, 107, 110, 12), (107, 106, 109, 110), (106, 105, 108, 109), (8, 104, 107, 10), (104, 103, 106, 107), (103, 102, 105, 106), (6, 101, 104, 8), (101, 100, 103, 104), (100, 99, 102, 103), (4, 98, 101, 6), (98, 97, 100, 101), (97, 96, 99, 100), (2, 95, 98, 4), (95, 94, 97, 98), (94, 93, 96, 97), (0, 126, 95, 2), (127, 94, 173, 178), (127, 128, 93, 94), (35, 163, 129, 24), (163, 162, 130, 129), (162, 161, 131, 130), (34, 160, 163, 35), (160, 159, 162, 163), (159, 158, 161, 162), (33, 157, 160, 34), (157, 156, 159, 160), (156, 155, 158, 159), (32, 154, 157, 33), (154, 153, 156, 157), (153, 152, 155, 156), (31, 151, 154, 32), (151, 150, 153, 154), (150, 149, 152, 153), (30, 148, 151, 31), (148, 147, 150, 151), (147, 146, 149, 150), (29, 145, 148, 30), (145, 144, 147, 148), (144, 143, 146, 147), (28, 142, 145, 29), (142, 141, 144, 145), (141, 140, 143, 144), (27, 139, 142, 28), (139, 138, 141, 142), (138, 137, 140, 141), (26, 136, 139, 27), (139, 136, 184, 187), (137, 138, 186, 185), (25, 134, 136, 26), (135, 137, 185, 182), (134, 133, 180, 181), (24, 129, 134, 25), (129, 130, 133, 134), (130, 131, 132, 133), (170, 165, 167, 171), (171, 167, 169, 172), (165, 164, 166, 167), (167, 166, 168, 169), (38, 102, 172, 169), (56, 57, 168, 166), (102, 99, 171, 172), (96, 37, 165, 170), (176, 175, 178, 177), (177, 178, 173, 174), (94, 95, 174, 173), (95, 126, 177, 174), (126, 125, 176, 177), (125, 124, 175, 176), (184, 183, 186, 187), (183, 182, 185, 186), (181, 180, 183, 184), (180, 179, 182, 183), (133, 132, 179, 180), (132, 135, 182, 179), (136, 134, 181, 184), (138, 139, 187, 186), (191, 190, 192, 193), (189, 188, 190, 191), (112, 115, 192, 190), (115, 116, 193, 192), (109, 112, 190, 188), (110, 109, 188, 189)])
me_cylinder_003.polygons.foreach_set('use_smooth', [True] * 204)
me_cylinder_003.use_remesh_preserve_volume = False
me_cylinder_003.use_remesh_preserve_attributes = False
me_cylinder_003.use_mirror_vertex_groups = False
me_cylinder_003.update()
me_cylinder_005 = bpy.data.meshes.new('Cylinder.005')
me_cylinder_005.from_pydata([(0.001722, 0.1394, -0.6807), (-2.565e-08, 0.1394, 0.6901), (0.06969, 0.1207, -0.6606), (0.06969, 0.1207, 0.6901), (0.1082, 0.06969, -0.6572), (0.1207, 0.06969, 0.6561), (0.1394, -1.444e-07, -0.662), (0.1394, -9.892e-08, 0.6561), (0.1082, -0.06969, -0.6572), (0.1207, -0.06969, 0.6706), (0.06969, -0.1207, -0.6606), (0.06969, -0.1207, 0.6706), (0.001722, -0.1394, -0.6807), (-4.601e-09, -0.1394, 0.6706), (-0.06969, -0.1207, -0.7132), (-0.06969, -0.1207, 0.6706), (-0.1207, -0.06969, -0.7418), (-0.1207, -0.06969, 0.6592), (-0.1394, -2.066e-07, -0.7418), (-0.1394, -1.576e-07, 0.6567), (-0.1207, 0.06969, -0.7418), (-0.1207, 0.06969, 0.6567), (-0.06969, 0.1207, -0.7132), (-0.06969, 0.1207, 0.6773), (-2.565e-08, 0.1394, 0.1521), (0.06969, 0.1207, 0.1521), (0.1207, 0.06969, 0.1521), (0.1394, -1.162e-07, 0.1521), (0.1207, -0.06969, 0.1521), (0.06969, -0.1207, 0.1521), (-4.601e-09, -0.1394, 0.1521), (-0.06969, -0.1207, 0.1521), (-0.1207, -0.06969, 0.1521), (-0.139, 0.003942, 0.1532), (-0.1132, 0.06534, 0.1894), (-0.07297, 0.1184, 0.1532), (0.06969, 0.1207, -0.04265), (0.1225, 0.08488, -0.04278), (0.1229, -0.08616, -0.04357), (0.06969, -0.1207, -0.04265), (-4.601e-09, -0.1394, -0.04265), (-0.06969, -0.1207, -0.04265), (-0.1207, -0.06969, -0.04265), (-0.139, 0.003942, -0.05469), (-0.1132, 0.06534, -0.09362), (-0.07297, 0.1184, -0.05469), (-2.565e-08, 0.1394, -0.04265), (-0.133, 0.07852, 0.1087), (-0.1096, 0.119, 0.08171), (-0.1563, 0.03807, 0.08171), (-0.1563, 0.03807, 0.02778), (-0.133, 0.07852, 0.0008138), (-0.1096, 0.119, 0.02778), (-2.565e-08, 0.1394, 0.05474), (0.06969, 0.1207, 0.05474), (0.1228, 0.06366, 0.0325), (0.1318, -0.002366, 0.0505), (0.1231, -0.06709, 0.03069), (0.06969, -0.1207, 0.05474), (-4.601e-09, -0.1394, 0.05474), (-0.06969, -0.1207, 0.05474), (-0.1207, -0.06969, 0.05474), (-0.139, 0.003942, 0.04927), (-0.07297, 0.1184, 0.04927), (-0.1563, 0.03807, 0.05474), (-0.1423, 0.08625, 0.05474), (-0.1096, 0.119, 0.05474), (-0.1207, 0.0001017, -0.7418), (-0.06969, -0.0002309, -0.7132), (0.001722, -0.0003012, -0.6807), (0.06969, -0.0003804, -0.6606), (0.1082, -0.0001021, -0.6572), (-0.06969, -0.0624, -0.7132), (0.001722, -0.06215, -0.6807), (0.06969, -0.06159, -0.6606), (0.001722, -0.121, -0.6807), (-0.06969, 0.06221, -0.7132), (0.001722, 0.06195, -0.6807), (0.06969, 0.06138, -0.6606), (0.001722, 0.121, -0.6807), (-2.424e-08, 0.1207, 0.6825), (-0.06969, 0.06969, 0.6706), (-2.039e-08, 0.06969, 0.6776), (0.06969, 0.06969, 0.6706), (-0.1207, -1.49e-07, 0.6706), (-0.06969, -1.484e-07, 0.6835), (-1.512e-08, -1.329e-07, 0.6991), (0.06969, -1.186e-07, 0.6835), (0.1207, -1.043e-07, 0.6706), (-0.06969, -0.06969, 0.6835), (-9.863e-09, -0.06969, 0.6991), (0.06969, -0.06969, 0.6835), (-6.011e-09, -0.1207, 0.6798), (0.06969, 0.1207, -0.1971), (0.06149, 0.1247, -0.3822), (0.0647, 0.1246, -0.4957), (0.1217, 0.06592, -0.1356), (0.1145, 0.06969, -0.3499), (0.1113, 0.06969, -0.5036), (0.131, 0.001082, -0.1534), (0.1394, -1.337e-07, -0.3523), (0.1394, -1.39e-07, -0.5072), (0.122, -0.06482, -0.1374), (0.1145, -0.06969, -0.3499), (0.1113, -0.06969, -0.5036), (0.06969, -0.1207, -0.1971), (0.06969, -0.1207, -0.3516), (0.06969, -0.1207, -0.5061), (0.0004305, -0.1394, -0.2022), (-0.00294, -0.1406, -0.395), (-0.001763, -0.1408, -0.5148), (-0.06969, -0.1207, -0.2103), (-0.06677, -0.1142, -0.3713), (-0.0646, -0.1145, -0.5508), (-0.1207, -0.06969, -0.2174), (-0.1207, -0.07255, -0.403), (-0.1197, -0.07282, -0.5291), (-0.1391, 0.002956, -0.2265), (-0.1392, 0.001971, -0.3983), (-0.1393, 0.0009853, -0.57), (-0.1151, 0.06643, -0.2557), (-0.117, 0.06751, -0.4177), (-0.1188, 0.0686, -0.5798), (-0.07215, 0.119, -0.2193), (-0.06565, 0.1236, -0.3972), (-0.06207, 0.1238, -0.5147), (0.003869, 0.1331, -0.53), (-0.003768, 0.1333, -0.36), (0.0004304, 0.1394, -0.2022), (-2.565e-08, 0.1394, 0.2817), (-2.565e-08, 0.1394, 0.4114), (-2.565e-08, 0.1394, 0.541), (0.07282, 0.1212, 0.499), (0.06233, 0.1395, 0.4109), (0.07314, 0.1206, 0.3231), (0.1144, 0.06677, 0.5182), (0.1149, 0.06593, 0.3045), (0.1409, 0.003233, 0.4996), (0.1519, -0.01555, 0.4118), (0.1412, 0.002674, 0.3238), (0.1207, -0.06969, 0.541), (0.1207, -0.06969, 0.4114), (0.1207, -0.06969, 0.2817), (0.06969, -0.1207, 0.541), (0.06969, -0.1207, 0.4114), (0.06969, -0.1207, 0.2817), (-4.601e-09, -0.1394, 0.541), (-4.601e-09, -0.1394, 0.4114), (-4.601e-09, -0.1394, 0.2817), (-0.06969, -0.1207, 0.541), (-0.06969, -0.1207, 0.4114), (-0.06969, -0.1207, 0.2817), (-0.1207, -0.06969, 0.541), (-0.1207, -0.06969, 0.4114), (-0.1207, -0.06969, 0.2817), (-0.1393, 0.0009854, 0.5412), (-0.1392, 0.001971, 0.4119), (-0.1391, 0.002956, 0.2826), (-0.1188, 0.0686, 0.5503), (-0.117, 0.06751, 0.43), (-0.1151, 0.06643, 0.3097), (-0.07051, 0.1201, 0.5412), (-0.07133, 0.1196, 0.4119), (-0.07215, 0.119, 0.2826), (0.1617, 0.03797, -0.003475), (0.1615, 0.05549, -0.04325), (0.1619, -0.002389, 0.0121), (0.1696, -0.006549, -0.0431), (0.1619, -0.04194, -0.005432), (0.1618, -0.05751, -0.04325), (0.1613, 0.03992, -0.08338), (0.1614, 0.0003766, -0.1009), (0.1615, -0.03998, -0.08533), (0.03896, 0.1478, -0.4192), (0.04216, 0.1477, -0.4665), (-0.04289, 0.1472, -0.4248), (-0.03968, 0.1471, -0.472), (0.00284, 0.1473, -0.4929), (-0.003569, 0.1475, -0.3984), (0.1068, 0.1132, 0.4597), (0.1056, 0.1205, 0.4111), (0.107, 0.1128, 0.3625), (0.132, 0.07801, 0.4657), (0.1372, 0.08089, 0.4114), (0.1323, 0.07748, 0.357), (0.15, 0.03825, 0.4602), (0.1559, 0.03339, 0.4117), (0.1503, 0.03782, 0.363), (-0.03952, -0.1423, -0.435), (-0.03878, -0.1424, -0.4842), (-0.07605, -0.1247, -0.4295), (-0.07503, -0.1249, -0.4927), (-0.1093, -0.102, -0.4373), (-0.1086, -0.1022, -0.4876)], [], [(131, 1, 3, 132), (132, 3, 5, 135), (135, 5, 7, 137), (137, 7, 9, 140), (140, 9, 11, 143), (143, 11, 13, 146), (146, 13, 15, 149), (149, 15, 17, 152), (152, 17, 19, 155), (155, 19, 21, 158), (76, 20, 22), (158, 21, 23, 161), (161, 23, 1, 131), (79, 22, 0), (63, 35, 24, 53), (34, 35, 48, 47), (45, 44, 51, 52), (61, 32, 33, 62), (60, 31, 32, 61), (59, 30, 31, 60), (58, 29, 30, 59), (57, 28, 29, 58), (56, 27, 28, 57), (55, 26, 27, 56), (54, 25, 26, 55), (53, 24, 25, 54), (128, 46, 36, 93), (93, 36, 37, 96), (55, 56, 166, 164), (37, 55, 164, 165), (102, 38, 39, 105), (105, 39, 40, 108), (108, 40, 41, 111), (111, 41, 42, 114), (114, 42, 43, 117), (117, 43, 44, 120), (120, 44, 45, 123), (123, 45, 46, 128), (65, 47, 48, 66), (64, 49, 47, 65), (33, 34, 47, 49), (44, 43, 50, 51), (63, 45, 52, 66), (62, 33, 49, 64), (43, 62, 64, 50), (35, 63, 66, 48), (50, 64, 65, 51), (51, 65, 66, 52), (46, 53, 54, 36), (36, 54, 55, 37), (57, 38, 169, 168), (99, 96, 170, 171), (38, 57, 58, 39), (39, 58, 59, 40), (40, 59, 60, 41), (41, 60, 61, 42), (42, 61, 62, 43), (45, 63, 53, 46), (18, 20, 67), (75, 10, 12), (74, 8, 10), (6, 8, 71), (23, 80, 1), (21, 81, 23), (19, 17, 84), (3, 1, 80), (5, 3, 83), (7, 5, 88), (4, 71, 70, 78), (77, 78, 70, 69), (73, 72, 68, 69), (16, 67, 68, 72), (16, 18, 67), (4, 6, 71), (69, 70, 74, 73), (14, 72, 73, 75), (14, 16, 72), (70, 71, 8, 74), (12, 14, 75), (73, 74, 10, 75), (2, 78, 77, 79), (69, 68, 76, 77), (68, 67, 20, 76), (2, 4, 78), (77, 76, 22, 79), (0, 2, 79), (81, 82, 80, 23), (83, 3, 80, 82), (87, 83, 82, 86), (85, 86, 82, 81), (84, 85, 81, 21), (88, 5, 83, 87), (9, 88, 87, 91), (91, 87, 86, 90), (89, 90, 86, 85), (17, 15, 89), (21, 19, 84), (9, 7, 88), (11, 91, 90, 92), (15, 13, 92), (84, 17, 89, 85), (11, 9, 91), (89, 15, 92, 90), (13, 11, 92), (22, 125, 126, 0), (124, 127, 178, 175), (124, 123, 128, 127), (20, 122, 125, 22), (122, 121, 124, 125), (121, 120, 123, 124), (18, 119, 122, 20), (119, 118, 121, 122), (118, 117, 120, 121), (16, 116, 119, 18), (116, 115, 118, 119), (115, 114, 117, 118), (14, 113, 116, 16), (113, 110, 189, 191), (112, 111, 114, 115), (12, 110, 113, 14), (116, 113, 191, 193), (109, 108, 111, 112), (10, 107, 110, 12), (107, 106, 109, 110), (106, 105, 108, 109), (8, 104, 107, 10), (104, 103, 106, 107), (103, 102, 105, 106), (6, 101, 104, 8), (101, 100, 103, 104), (100, 99, 102, 103), (4, 98, 101, 6), (98, 97, 100, 101), (97, 96, 99, 100), (2, 95, 98, 4), (95, 94, 97, 98), (94, 93, 96, 97), (0, 126, 95, 2), (127, 94, 173, 178), (127, 128, 93, 94), (35, 163, 129, 24), (163, 162, 130, 129), (162, 161, 131, 130), (34, 160, 163, 35), (160, 159, 162, 163), (159, 158, 161, 162), (33, 157, 160, 34), (157, 156, 159, 160), (156, 155, 158, 159), (32, 154, 157, 33), (154, 153, 156, 157), (153, 152, 155, 156), (31, 151, 154, 32), (151, 150, 153, 154), (150, 149, 152, 153), (30, 148, 151, 31), (148, 147, 150, 151), (147, 146, 149, 150), (29, 145, 148, 30), (145, 144, 147, 148), (144, 143, 146, 147), (28, 142, 145, 29), (142, 141, 144, 145), (141, 140, 143, 144), (27, 139, 142, 28), (139, 138, 141, 142), (138, 137, 140, 141), (26, 136, 139, 27), (139, 136, 184, 187), (137, 138, 186, 185), (25, 134, 136, 26), (135, 137, 185, 182), (134, 133, 180, 181), (24, 129, 134, 25), (129, 130, 133, 134), (130, 131, 132, 133), (170, 165, 167, 171), (171, 167, 169, 172), (165, 164, 166, 167), (167, 166, 168, 169), (38, 102, 172, 169), (56, 57, 168, 166), (102, 99, 171, 172), (96, 37, 165, 170), (176, 175, 178, 177), (177, 178, 173, 174), (94, 95, 174, 173), (95, 126, 177, 174), (126, 125, 176, 177), (125, 124, 175, 176), (184, 183, 186, 187), (183, 182, 185, 186), (181, 180, 183, 184), (180, 179, 182, 183), (133, 132, 179, 180), (132, 135, 182, 179), (136, 134, 181, 184), (138, 139, 187, 186), (191, 190, 192, 193), (189, 188, 190, 191), (112, 115, 192, 190), (115, 116, 193, 192), (109, 112, 190, 188), (110, 109, 188, 189)])
me_cylinder_005.polygons.foreach_set('use_smooth', [True] * 204)
me_cylinder_005.use_remesh_preserve_volume = False
me_cylinder_005.use_remesh_preserve_attributes = False
me_cylinder_005.use_mirror_vertex_groups = False
me_cylinder_005.update()

# ---- objects
ob_circle = bpy.data.objects.new('Circle', me_circle)
ob_cylinder_001 = bpy.data.objects.new('Cylinder.001', me_cylinder_000)
ob_cylinder_000 = bpy.data.objects.new('Cylinder.000', me_cylinder_002)
ob_cylinder_003 = bpy.data.objects.new('Cylinder.003', me_cylinder_004)
ob_cylinder_002 = bpy.data.objects.new('Cylinder.002', me_cylinder_003)
ob_cylinder_004 = bpy.data.objects.new('Cylinder.004', me_cylinder_005)

# ---- transforms, parenting, visibility, modifiers, constraints
ob_circle.location = (0.0, 0.0, 0.0)
ob_circle.lineart.crease_threshold = 0.0
_m = ob_circle.modifiers.new('Auto Smooth', 'NODES')
_m.node_group = ng_auto_smooth
_gi = [s.identifier for s in ng_auto_smooth.interface.items_tree if s.item_type == 'SOCKET' and s.in_out == 'INPUT']
_m[_gi[1]] = 1.414  # Angle
ob_cylinder_001.location = (-0.2379, 0.09846, 0.5352)
ob_cylinder_001.rotation_euler = (1.547, -0.06472, -0.1879)
ob_cylinder_001.scale = (0.5003, 0.5003, 0.5003)
ob_cylinder_001.lineart.crease_threshold = 0.0
_m = ob_cylinder_001.modifiers.new('Auto Smooth', 'NODES')
_m.node_group = ng_auto_smooth
_gi = [s.identifier for s in ng_auto_smooth.interface.items_tree if s.item_type == 'SOCKET' and s.in_out == 'INPUT']
_m[_gi[1]] = 0.9076  # Angle
ob_cylinder_000.location = (0.2294, -0.07266, 0.5352)
ob_cylinder_000.rotation_euler = (1.568, -0.04843, -0.3749)
ob_cylinder_000.scale = (0.5003, 0.5003, 0.5003)
ob_cylinder_000.lineart.crease_threshold = 0.0
_m = ob_cylinder_000.modifiers.new('Auto Smooth', 'NODES')
_m.node_group = ng_auto_smooth
_gi = [s.identifier for s in ng_auto_smooth.interface.items_tree if s.item_type == 'SOCKET' and s.in_out == 'INPUT']
_m[_gi[1]] = 0.9076  # Angle
ob_cylinder_003.location = (-0.08607, -0.191, 0.6771)
ob_cylinder_003.rotation_euler = (1.568, -0.04843, -1.952)
ob_cylinder_003.scale = (0.5003, 0.5003, 0.5003)
ob_cylinder_003.lineart.crease_threshold = 0.0
_m = ob_cylinder_003.modifiers.new('Auto Smooth', 'NODES')
_m.node_group = ng_auto_smooth
_gi = [s.identifier for s in ng_auto_smooth.interface.items_tree if s.item_type == 'SOCKET' and s.in_out == 'INPUT']
_m[_gi[1]] = 0.9076  # Angle
ob_cylinder_002.location = (0.06793, 0.329, 0.6123)
ob_cylinder_002.rotation_euler = (1.863, 0.1057, -2.507)
ob_cylinder_002.scale = (0.5003, 0.5003, 0.5003)
ob_cylinder_002.lineart.crease_threshold = 0.0
_m = ob_cylinder_002.modifiers.new('Auto Smooth', 'NODES')
_m.node_group = ng_auto_smooth
_gi = [s.identifier for s in ng_auto_smooth.interface.items_tree if s.item_type == 'SOCKET' and s.in_out == 'INPUT']
_m[_gi[1]] = 0.9076  # Angle
ob_cylinder_004.location = (-0.1329, 0.1047, 0.6336)
ob_cylinder_004.rotation_euler = (1.27, 0.05183, -2.388)
ob_cylinder_004.scale = (0.5003, 0.5003, 0.5003)
ob_cylinder_004.lineart.crease_threshold = 0.0
_m = ob_cylinder_004.modifiers.new('Auto Smooth', 'NODES')
_m.node_group = ng_auto_smooth
_gi = [s.identifier for s in ng_auto_smooth.interface.items_tree if s.item_type == 'SOCKET' and s.in_out == 'INPUT']
_m[_gi[1]] = 0.9076  # Angle

# ---- collection membership
col_collection_1.objects.link(ob_circle)
col_collection_1.objects.link(ob_cylinder_001)
col_collection_1.objects.link(ob_cylinder_000)
col_collection_1.objects.link(ob_cylinder_003)
col_collection_1.objects.link(ob_cylinder_002)
col_collection_1.objects.link(ob_cylinder_004)

# ---- scene / render settings (as saved in the file)
scene.frame_start = 1; scene.frame_end = 250; scene.frame_set(117)
scene.render.engine = 'BLENDER_EEVEE_NEXT'
scene.render.resolution_percentage = 50
scene.render.dither_intensity = 0.0
scene.cycles.use_denoising = False
scene.cycles.samples = 128
scene.cycles.sampling_pattern = 'TABULATED_SOBOL'
scene.cycles.use_adaptive_sampling = False
scene.cycles.use_light_tree = False
scene.cycles.blur_glossy = 0.0
scene.cycles.sample_clamp_indirect = 0.0
scene.view_settings.view_transform = 'Standard'
bpy.context.view_layer.update()

# ---- added for rendering (the .blend has no active camera and no usable light): camera, sun
cam_auto = bpy.data.cameras.new('AutoCamera')
cam_auto.lens = 50.0
cam_auto.sensor_width = 36.0
cam_auto.clip_end = 1000.0
ob_auto_camera = bpy.data.objects.new('AutoCamera', cam_auto)
scene.collection.objects.link(ob_auto_camera)
ob_auto_camera.location = (4.25935, -5.54877, 4.75675)
ob_auto_camera.rotation_euler = (1.09748, -7.21219e-08, 0.694738)
scene.camera = ob_auto_camera
light_auto_sun = bpy.data.lights.new('AutoSun', 'SUN')
light_auto_sun.energy = 3.0
light_auto_sun.angle = 0.0523599
ob_auto_sun = bpy.data.objects.new('AutoSun', light_auto_sun)
scene.collection.objects.link(ob_auto_sun)
ob_auto_sun.rotation_euler = (0.872665, 0.174533, 0.523599)
bpy.context.view_layer.update()

